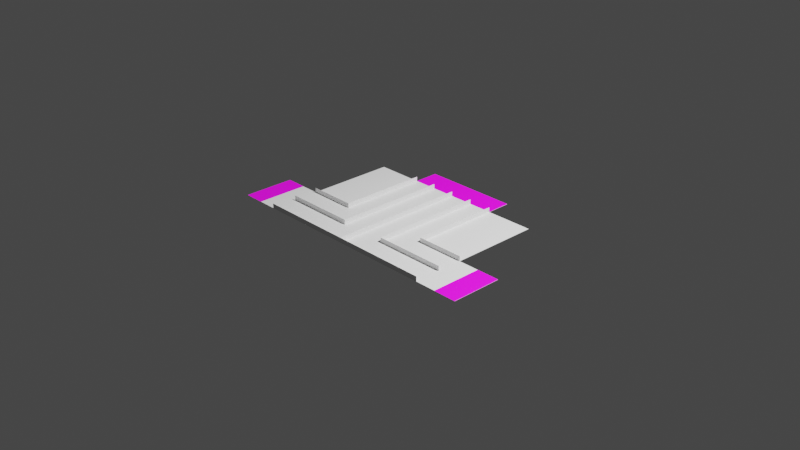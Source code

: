 # Source: scaled_arena.blend  (saved by Blender 2.93.21; exported with 4.5.12 LTS)
import bpy
from mathutils import Matrix  # noqa: F401  (used for matrix-valued properties, if any)

bpy.ops.wm.read_factory_settings(use_empty=True)
scene = bpy.context.scene
scene.name = 'Scene'

# ---- collections
col_collection = bpy.data.collections.new('Collection'); scene.collection.children.link(col_collection)

# ---- images (referenced by path relative to the original .blend; pixels are not part of the script)
import os
ASSET_DIR = os.environ.get("B2B_ASSET_DIR", "")  # directory of the original .blend (textures are referenced by path, not embedded)
HERE = os.path.dirname(os.path.abspath(__file__))  # packed textures are extracted next to this script under _unpacked/

def load_image(name, relpath, width, height, colorspace="sRGB"):
    """Load a texture the original file referenced (path relative to the .blend, or extracted next to this script)."""
    p = next((c for c in (os.path.join(HERE, relpath), os.path.join(ASSET_DIR, relpath)) if relpath and os.path.exists(c)), "")
    if p:
        img = bpy.data.images.load(p, check_existing=True)
        img.name = name
    else:  # same state as the original file: an image datablock whose file is absent (Cycles renders it pink)
        img = bpy.data.images.new(name, width, height)
        img.source = "FILE"
        img.filepath = "//" + (relpath or name)
    img.colorspace_settings.name = colorspace
    return img
img_10d7_png = load_image('10D7.png', '10D7.png', 1024, 1024, 'sRGB')
img_11d7_png = load_image('11D7.png', '11D7.png', 1024, 1024, 'sRGB')
img_12d7_png = load_image('12D7.png', '12D7.png', 1024, 1024, 'sRGB')
img_13d7_png = load_image('13D7.png', '13D7.png', 1024, 1024, 'sRGB')
img_14d7_png = load_image('14D7.png', '14D7.png', 1024, 1024, 'sRGB')
img_15d7_png = load_image('15D7.png', '15D7.png', 1024, 1024, 'sRGB')
img_16d7_png = load_image('16D7.png', '16D7.png', 1024, 1024, 'sRGB')
img_17d7_png = load_image('17D7.png', '17D7.png', 1024, 1024, 'sRGB')

# ---- materials (node trees are filled in below, after node groups)
mat_base_material_001 = bpy.data.materials.new('base_material.001')
mat_base_material_001.use_transparent_shadow = False
mat_10d7_001 = bpy.data.materials.new('10d7.001')
mat_10d7_001.use_transparent_shadow = False
mat_11d7_001 = bpy.data.materials.new('11d7.001')
mat_11d7_001.use_transparent_shadow = False
mat_12d7_001 = bpy.data.materials.new('12d7.001')
mat_12d7_001.use_transparent_shadow = False
mat_13d7_001 = bpy.data.materials.new('13d7.001')
mat_13d7_001.use_transparent_shadow = False
mat_14d7_001 = bpy.data.materials.new('14d7.001')
mat_14d7_001.use_transparent_shadow = False
mat_15d7_001 = bpy.data.materials.new('15D7.001')
mat_15d7_001.use_transparent_shadow = False
mat_16d7_001 = bpy.data.materials.new('16D7.001')
mat_16d7_001.use_transparent_shadow = False
mat_17d7_001 = bpy.data.materials.new('17D7.001')
mat_17d7_001.use_transparent_shadow = False

# ---- material node trees
mat_base_material_001.use_nodes = True; mat_base_material_001.node_tree.nodes.clear()
_N = mat_base_material_001.node_tree.nodes; _L = mat_base_material_001.node_tree.links
n0 = _N.new('ShaderNodeBsdfPrincipled'); n0.name = 'Principled BSDF'; n0.location = (0, 300)
n0.distribution = 'GGX'
n0.subsurface_method = 'BURLEY'
n0.inputs[3].default_value = 1.45
n0.inputs[27].default_value = (0.0, 0.0, 0.0, 1.0)
n0.inputs[28].default_value = 1.0
n1 = _N.new('ShaderNodeOutputMaterial'); n1.name = 'Material Output'; n1.location = (300, 300)
_L.new(n0.outputs[0], n1.inputs[0])
n1.is_active_output = True
mat_10d7_001.use_nodes = True; mat_10d7_001.node_tree.nodes.clear()
_N = mat_10d7_001.node_tree.nodes; _L = mat_10d7_001.node_tree.links
n0 = _N.new('ShaderNodeBsdfPrincipled'); n0.name = 'Principled BSDF'; n0.location = (0, 300)
n0.distribution = 'GGX'
n0.subsurface_method = 'BURLEY'
n0.inputs[3].default_value = 1.45
n0.inputs[27].default_value = (0.0, 0.0, 0.0, 1.0)
n0.inputs[28].default_value = 1.0
n1 = _N.new('ShaderNodeOutputMaterial'); n1.name = 'Material Output'; n1.location = (300, 300)
n2 = _N.new('ShaderNodeTexImage'); n2.name = 'Image Texture'; n2.location = (-300, 300)
n2.label = 'Base Color'
n2.image = img_10d7_png
_L.new(n0.outputs[0], n1.inputs[0])
_L.new(n2.outputs[0], n0.inputs[0])
n1.is_active_output = True
mat_11d7_001.use_nodes = True; mat_11d7_001.node_tree.nodes.clear()
_N = mat_11d7_001.node_tree.nodes; _L = mat_11d7_001.node_tree.links
n0 = _N.new('ShaderNodeBsdfPrincipled'); n0.name = 'Principled BSDF'; n0.location = (0, 300)
n0.distribution = 'GGX'
n0.subsurface_method = 'BURLEY'
n0.inputs[3].default_value = 1.45
n0.inputs[27].default_value = (0.0, 0.0, 0.0, 1.0)
n0.inputs[28].default_value = 1.0
n1 = _N.new('ShaderNodeOutputMaterial'); n1.name = 'Material Output'; n1.location = (300, 300)
n2 = _N.new('ShaderNodeTexImage'); n2.name = 'Image Texture'; n2.location = (-300, 300)
n2.label = 'Base Color'
n2.image = img_11d7_png
_L.new(n0.outputs[0], n1.inputs[0])
_L.new(n2.outputs[0], n0.inputs[0])
n1.is_active_output = True
mat_12d7_001.use_nodes = True; mat_12d7_001.node_tree.nodes.clear()
_N = mat_12d7_001.node_tree.nodes; _L = mat_12d7_001.node_tree.links
n0 = _N.new('ShaderNodeBsdfPrincipled'); n0.name = 'Principled BSDF'; n0.location = (0, 300)
n0.distribution = 'GGX'
n0.subsurface_method = 'BURLEY'
n0.inputs[3].default_value = 1.45
n0.inputs[27].default_value = (0.0, 0.0, 0.0, 1.0)
n0.inputs[28].default_value = 1.0
n1 = _N.new('ShaderNodeOutputMaterial'); n1.name = 'Material Output'; n1.location = (300, 300)
n2 = _N.new('ShaderNodeTexImage'); n2.name = 'Image Texture'; n2.location = (-300, 300)
n2.label = 'Base Color'
n2.image = img_12d7_png
_L.new(n0.outputs[0], n1.inputs[0])
_L.new(n2.outputs[0], n0.inputs[0])
n1.is_active_output = True
mat_13d7_001.use_nodes = True; mat_13d7_001.node_tree.nodes.clear()
_N = mat_13d7_001.node_tree.nodes; _L = mat_13d7_001.node_tree.links
n0 = _N.new('ShaderNodeBsdfPrincipled'); n0.name = 'Principled BSDF'; n0.location = (0, 300)
n0.distribution = 'GGX'
n0.subsurface_method = 'BURLEY'
n0.inputs[3].default_value = 1.45
n0.inputs[27].default_value = (0.0, 0.0, 0.0, 1.0)
n0.inputs[28].default_value = 1.0
n1 = _N.new('ShaderNodeOutputMaterial'); n1.name = 'Material Output'; n1.location = (300, 300)
n2 = _N.new('ShaderNodeTexImage'); n2.name = 'Image Texture'; n2.location = (-300, 300)
n2.label = 'Base Color'
n2.image = img_13d7_png
_L.new(n0.outputs[0], n1.inputs[0])
_L.new(n2.outputs[0], n0.inputs[0])
n1.is_active_output = True
mat_14d7_001.use_nodes = True; mat_14d7_001.node_tree.nodes.clear()
_N = mat_14d7_001.node_tree.nodes; _L = mat_14d7_001.node_tree.links
n0 = _N.new('ShaderNodeBsdfPrincipled'); n0.name = 'Principled BSDF'; n0.location = (0, 300)
n0.distribution = 'GGX'
n0.subsurface_method = 'BURLEY'
n0.inputs[3].default_value = 1.45
n0.inputs[27].default_value = (0.0, 0.0, 0.0, 1.0)
n0.inputs[28].default_value = 1.0
n1 = _N.new('ShaderNodeOutputMaterial'); n1.name = 'Material Output'; n1.location = (300, 300)
n2 = _N.new('ShaderNodeTexImage'); n2.name = 'Image Texture'; n2.location = (-300, 300)
n2.label = 'Base Color'
n2.image = img_14d7_png
_L.new(n0.outputs[0], n1.inputs[0])
_L.new(n2.outputs[0], n0.inputs[0])
n1.is_active_output = True
mat_15d7_001.use_nodes = True; mat_15d7_001.node_tree.nodes.clear()
_N = mat_15d7_001.node_tree.nodes; _L = mat_15d7_001.node_tree.links
n0 = _N.new('ShaderNodeBsdfPrincipled'); n0.name = 'Principled BSDF'; n0.location = (0, 300)
n0.distribution = 'GGX'
n0.subsurface_method = 'BURLEY'
n0.inputs[3].default_value = 1.45
n0.inputs[27].default_value = (0.0, 0.0, 0.0, 1.0)
n0.inputs[28].default_value = 1.0
n1 = _N.new('ShaderNodeOutputMaterial'); n1.name = 'Material Output'; n1.location = (300, 300)
n2 = _N.new('ShaderNodeTexImage'); n2.name = 'Image Texture'; n2.location = (-300, 300)
n2.label = 'Base Color'
n2.image = img_15d7_png
_L.new(n0.outputs[0], n1.inputs[0])
_L.new(n2.outputs[0], n0.inputs[0])
n1.is_active_output = True
mat_16d7_001.use_nodes = True; mat_16d7_001.node_tree.nodes.clear()
_N = mat_16d7_001.node_tree.nodes; _L = mat_16d7_001.node_tree.links
n0 = _N.new('ShaderNodeBsdfPrincipled'); n0.name = 'Principled BSDF'; n0.location = (0, 300)
n0.distribution = 'GGX'
n0.subsurface_method = 'BURLEY'
n0.inputs[3].default_value = 1.45
n0.inputs[27].default_value = (0.0, 0.0, 0.0, 1.0)
n0.inputs[28].default_value = 1.0
n1 = _N.new('ShaderNodeOutputMaterial'); n1.name = 'Material Output'; n1.location = (300, 300)
n2 = _N.new('ShaderNodeTexImage'); n2.name = 'Image Texture'; n2.location = (-300, 300)
n2.label = 'Base Color'
n2.image = img_16d7_png
_L.new(n0.outputs[0], n1.inputs[0])
_L.new(n2.outputs[0], n0.inputs[0])
n1.is_active_output = True
mat_17d7_001.use_nodes = True; mat_17d7_001.node_tree.nodes.clear()
_N = mat_17d7_001.node_tree.nodes; _L = mat_17d7_001.node_tree.links
n0 = _N.new('ShaderNodeBsdfPrincipled'); n0.name = 'Principled BSDF'; n0.location = (0, 300)
n0.distribution = 'GGX'
n0.subsurface_method = 'BURLEY'
n0.inputs[3].default_value = 1.45
n0.inputs[27].default_value = (0.0, 0.0, 0.0, 1.0)
n0.inputs[28].default_value = 1.0
n1 = _N.new('ShaderNodeOutputMaterial'); n1.name = 'Material Output'; n1.location = (300, 300)
n2 = _N.new('ShaderNodeTexImage'); n2.name = 'Image Texture'; n2.location = (-300, 300)
n2.label = 'Base Color'
n2.image = img_17d7_png
_L.new(n0.outputs[0], n1.inputs[0])
_L.new(n2.outputs[0], n0.inputs[0])
n1.is_active_output = True

# ---- world
world_world = bpy.data.worlds.new('World'); scene.world = world_world
world_world.use_nodes = True; world_world.node_tree.nodes.clear()
_N = world_world.node_tree.nodes; _L = world_world.node_tree.links
n0 = _N.new('ShaderNodeOutputWorld'); n0.name = 'World Output'; n0.location = (300, 300)
n1 = _N.new('ShaderNodeBackground'); n1.name = 'Background'; n1.location = (10, 300)
n1.inputs[0].default_value = (0.05088, 0.05088, 0.05088, 1.0)
_L.new(n1.outputs[0], n0.inputs[0])
n0.is_active_output = True
world_world.color = (0.05088, 0.05088, 0.05088)
world_world.use_sun_shadow = False
world_world.sun_shadow_jitter_overblur = 0.0

# ---- cameras
cam_camera = bpy.data.cameras.new('Camera')
cam_camera.clip_end = 100.0
cam_camera.ortho_scale = 7.314
cam_camera_001 = bpy.data.cameras.new('Camera.001')
cam_camera_001.clip_end = 100.0
cam_camera_002 = bpy.data.cameras.new('Camera.002')
cam_camera_002.clip_end = 100.0

# ---- lights
light_light = bpy.data.lights.new('Light', 'POINT')
light_light.transmission_factor = 0.0
light_light.energy = 1000.0
light_light.shadow_soft_size = 0.1
light_light.shadow_maximum_resolution = 0.006
light_light.use_absolute_resolution = True
light_light_001 = bpy.data.lights.new('Light.001', 'POINT')
light_light_001.transmission_factor = 0.0
light_light_001.energy = 1000.0
light_light_001.shadow_soft_size = 0.1
light_light_001.shadow_maximum_resolution = 0.006
light_light_001.use_absolute_resolution = True
light_light_002 = bpy.data.lights.new('Light.002', 'POINT')
light_light_002.transmission_factor = 0.0
light_light_002.energy = 1000.0
light_light_002.shadow_soft_size = 0.1
light_light_002.shadow_maximum_resolution = 0.006
light_light_002.use_absolute_resolution = True

# ---- meshes
me_cube_002 = bpy.data.meshes.new('Cube.002')
me_cube_002.from_pydata([(0.605, 0.3687, 0.0006048), (0.605, 0.3687, -0.0006048), (0.605, -0.3687, 0.0006048), (0.605, -0.3687, -0.0006048), (-0.617, 0.3687, 0.0006048), (-0.617, 0.3687, -0.0006048), (-0.617, -0.3687, 0.0006048), (-0.617, -0.3687, -0.0006048), (-0.005998, 0.3687, -0.0006048), (-0.005998, -0.3687, 0.0006048), (-0.005998, -0.3687, -0.0006048), (-0.005998, 0.3687, 0.0006048), (-0.3115, 0.3687, -0.0006048), (-0.3115, -0.3687, 0.0006048), (-0.3115, -0.3687, -0.0006048), (-0.3115, 0.3687, 0.0006048), (0.2995, -0.3687, -0.0006048), (0.2995, 0.3687, 0.0006048), (0.2995, 0.3687, -0.0006048), (0.2995, -0.3687, 0.0006048), (-0.617, 0.0, -0.0006048), (0.605, 0.0, 0.0006048), (-0.617, 0.0, 0.0006048), (0.605, 0.0, -0.0006048), (-0.005998, 0.0, -0.0006048), (-0.005998, 0.0, 0.0006048), (-0.3115, 0.0, -0.0006048), (-0.3115, 0.0, 0.0006048), (0.2995, 0.0, 0.0006048), (0.2995, 0.0, -0.0006048), (-0.617, -0.09962, -0.0006048), (0.605, -0.09962, 0.0006048), (-0.005998, -0.09962, -0.0006048), (-0.005998, -0.09962, 0.0006048), (-0.3115, -0.09962, -0.0006048), (-0.3115, -0.09962, 0.0006048), (0.2995, -0.09962, 0.0006048), (0.2995, -0.09962, -0.0006048), (-0.617, -0.09962, 0.0006048), (0.605, -0.09962, -0.0006048), (0.1468, 0.3687, -0.0006048), (0.1468, -0.3687, 0.0006048), (0.1468, -0.3687, -0.0006048), (0.1468, 0.3687, 0.0006048), (0.1468, 0.0, -0.0006048), (0.1468, 0.0, 0.0006048), (0.1468, -0.09962, -0.0006048), (0.1468, -0.09962, 0.0006048), (-0.1588, -0.3687, -0.0006048), (-0.1588, 0.3687, 0.0006048), (-0.1588, 0.3687, -0.0006048), (-0.1588, -0.3687, 0.0006048), (-0.1588, 0.0, 0.0006048), (-0.1588, 0.0, -0.0006048), (-0.1588, -0.09962, 0.0006048), (-0.1588, -0.09962, -0.0006048), (-0.617, -0.2319, -0.0006048), (0.605, -0.2319, 0.0006048), (-0.005998, -0.2319, -0.0006048), (-0.005998, -0.2319, 0.0006048), (-0.3115, -0.2319, -0.0006048), (-0.3115, -0.2319, 0.0006048), (0.2995, -0.2319, 0.0006048), (0.2995, -0.2319, -0.0006048), (-0.617, -0.2319, 0.0006048), (0.605, -0.2319, -0.0006048), (0.1468, -0.2319, -0.0006048), (0.1468, -0.2319, 0.0006048), (-0.1588, -0.2319, 0.0006048), (-0.1588, -0.2319, -0.0006048), (-0.005998, 0.3687, 0.0006048), (-0.3115, 0.3687, 0.0006048), (0.2995, 0.3687, 0.0006048), (0.605, 0.0, 0.0006048), (-0.617, 0.0, 0.0006048), (-0.005998, 0.0, 0.0006048), (-0.3115, 0.0, 0.0006048), (0.2995, 0.0, 0.0006048), (0.605, -0.09962, 0.0006048), (-0.005998, -0.09962, 0.0006048), (-0.3115, -0.09962, 0.0006048), (0.2995, -0.09962, 0.0006048), (-0.617, -0.09962, 0.0006048), (0.1468, 0.3687, 0.0006048), (0.1468, 0.0, 0.0006048), (0.1468, -0.09962, 0.0006048), (-0.1588, 0.3687, 0.0006048), (-0.1588, 0.0, 0.0006048), (-0.1588, -0.09962, 0.0006048), (0.605, -0.2319, 0.0006048), (-0.005998, -0.2319, 0.0006048), (-0.3115, -0.2319, 0.0006048), (0.2995, -0.2319, 0.0006048), (-0.617, -0.2319, 0.0006048), (0.1468, -0.2319, 0.0006048), (-0.1588, -0.2319, 0.0006048), (-0.3115, 0.0, -0.0006048), (-0.3115, -0.09962, -0.0006048), (-0.005998, 0.3687, 0.0006048), (-0.3115, 0.3687, 0.0006048), (0.2995, 0.3687, 0.0006048), (0.605, 0.0, 0.0006048), (-0.617, 0.0, 0.0006048), (-0.005998, 0.0, 0.0006048), (-0.3115, 0.0, 0.0006048), (0.2995, 0.0, 0.0006048), (0.605, -0.09962, 0.0006048), (-0.005998, -0.09962, 0.0006048), (-0.3115, -0.09962, 0.0006048), (0.2995, -0.09962, 0.0006048), (-0.617, -0.09962, 0.0006048), (0.1468, 0.3687, 0.0006048), (0.1468, 0.0, 0.0006048), (0.1468, -0.09962, 0.0006048), (-0.1588, 0.3687, 0.0006048), (-0.1588, 0.0, 0.0006048), (-0.1588, -0.09962, 0.0006048), (0.605, -0.2319, 0.0006048), (-0.005998, -0.2319, 0.0006048), (-0.3115, -0.2319, 0.0006048), (0.2995, -0.2319, 0.0006048), (-0.617, -0.2319, 0.0006048), (0.1468, -0.2319, 0.0006048), (-0.1588, -0.2319, 0.0006048), (-0.005998, 0.3687, 0.0006048), (-0.3115, 0.3687, 0.0006048), (0.2995, 0.3687, 0.0006048), (0.605, 0.0, 0.0006048), (-0.617, 0.0, 0.0006048), (-0.005998, 0.0, 0.0006048), (-0.3115, 0.0, 0.0006048), (0.2995, 0.0, 0.0006048), (0.605, -0.09962, 0.0006048), (-0.005998, -0.09962, 0.0006048), (-0.3115, -0.09962, 0.0006048), (0.2995, -0.09962, 0.0006048), (-0.617, -0.09962, 0.0006048), (0.1468, 0.3687, 0.0006048), (0.1468, 0.0, 0.0006048), (0.1468, -0.09962, 0.0006048), (-0.1588, 0.3687, 0.0006048), (-0.1588, 0.0, 0.0006048), (-0.1588, -0.09962, 0.0006048), (0.605, -0.2319, 0.0006048), (-0.005998, -0.2319, 0.0006048), (-0.3115, -0.2319, 0.0006048), (0.2995, -0.2319, 0.0006048), (-0.617, -0.2319, 0.0006048), (0.1468, -0.2319, 0.0006048), (-0.1588, -0.2319, 0.0006048), (-0.005998, -0.3687, 0.0006048), (0.1468, -0.09962, 0.0006048), (-0.005998, -0.2319, 0.0006048), (0.1468, -0.2319, 0.0006048), (-0.3115, 0.0, 0.0006048), (-0.3115, -0.09962, 0.0006048), (-0.005998, 0.3687, 0.0006048), (-0.005998, 0.0, 0.0006048), (0.605, -0.09962, 0.0006048), (-0.005998, -0.09962, 0.0006048), (0.2995, -0.09962, 0.0006048), (0.1468, 0.3687, 0.0006048), (0.1468, 0.0, 0.0006048), (0.1468, -0.09962, 0.0006048), (-0.1588, 0.3687, 0.0006048), (-0.1588, 0.0, 0.0006048), (-0.1588, -0.09962, 0.0006048), (0.605, -0.2319, 0.0006048), (-0.005998, -0.2319, 0.0006048), (-0.3115, -0.2319, 0.0006048), (0.2995, -0.2319, 0.0006048), (-0.617, -0.2319, 0.0006048), (0.1468, -0.2319, 0.0006048), (-0.1588, -0.2319, 0.0006048), (0.2995, 0.0, 0.0006048), (0.2995, -0.09962, 0.0006048), (0.2995, 0.3687, 0.0006048), (0.2995, 0.0, 0.0006048), (-0.005998, -0.3687, 0.0006048), (0.1468, -0.09962, 0.0006048), (-0.005998, -0.2319, 0.0006048), (0.1468, -0.2319, 0.0006048), (-0.3115, 0.0, 0.0006048), (-0.3115, -0.09962, 0.0006048), (-0.005998, 0.3687, 0.0006048), (-0.005998, 0.0, 0.0006048), (0.605, -0.09962, 0.0006048), (-0.005998, -0.09962, 0.0006048), (0.2995, -0.09962, 0.0006048), (0.1468, 0.3687, 0.0006048), (0.1468, 0.0, 0.0006048), (0.1468, -0.09962, 0.0006048), (-0.1588, 0.3687, 0.0006048), (-0.1588, 0.0, 0.0006048), (-0.1588, -0.09962, 0.0006048), (0.605, -0.2319, 0.0006048), (-0.005998, -0.2319, 0.0006048), (-0.3115, -0.2319, 0.0006048), (0.2995, -0.2319, 0.0006048), (-0.617, -0.2319, 0.0006048), (0.1468, -0.2319, 0.0006048), (-0.1588, -0.2319, 0.0006048), (0.2995, 0.0, 0.0006048), (0.2995, -0.09962, 0.0006048), (0.2995, 0.3687, 0.0006048), (0.2995, 0.0, 0.0006048), (-0.005998, -0.3687, 0.0006048), (0.1468, -0.09962, 0.0006048), (-0.005998, -0.2319, 0.0006048), (0.1468, -0.2319, 0.0006048), (-0.3115, 0.0, 0.0006048), (-0.3115, -0.09962, 0.0006048), (-0.005998, 0.3687, 0.0006048), (-0.005998, 0.0, 0.0006048), (0.605, -0.09962, 0.0006048), (-0.005998, -0.09962, 0.0006048), (0.2995, -0.09962, 0.0006048), (0.1468, 0.3687, 0.0006048), (0.1468, 0.0, 0.0006048), (0.1468, -0.09962, 0.0006048), (-0.1588, 0.3687, 0.0006048), (-0.1588, 0.0, 0.0006048), (-0.1588, -0.09962, 0.0006048), (0.605, -0.2319, 0.0006048), (-0.005998, -0.2319, 0.0006048), (-0.3115, -0.2319, 0.0006048), (0.2995, -0.2319, 0.0006048), (-0.617, -0.2319, 0.0006048), (0.1468, -0.2319, 0.0006048), (-0.1588, -0.2319, 0.0006048), (0.605, -0.3687, 0.0271), (-0.617, -0.3687, 0.0271), (-0.005998, -0.3687, 0.0271), (-0.3115, -0.3687, 0.0271), (0.2995, -0.3687, 0.0271), (0.1468, -0.3687, 0.0271), (-0.1588, -0.3687, 0.0271), (-0.3115, 0.3687, 0.0271), (-0.3115, 0.0, 0.0271), (-0.3115, -0.09962, 0.0271), (-0.617, -0.09962, 0.0271), (0.2995, 0.0, 0.0271), (0.2995, -0.09962, 0.0271), (0.2995, 0.3687, 0.0271), (0.2995, 0.0, 0.0271), (-0.005998, -0.3687, 0.0271), (0.1468, -0.09962, 0.0271), (-0.005998, -0.2319, 0.0271), (0.1468, -0.2319, 0.0271), (-0.3115, 0.0, 0.0271), (-0.3115, -0.09962, 0.0271), (-0.005998, 0.3687, 0.0271), (-0.005998, 0.0, 0.0271), (0.605, -0.09962, 0.0271), (-0.005998, -0.09962, 0.0271), (0.2995, -0.09962, 0.0271), (0.1468, 0.3687, 0.0271), (0.1468, 0.0, 0.0271), (0.1468, -0.09962, 0.0271), (-0.1588, 0.3687, 0.0271), (-0.1588, 0.0, 0.0271), (-0.1588, -0.09962, 0.0271), (0.605, -0.2319, 0.0271), (-0.005998, -0.2319, 0.0271), (-0.3115, -0.2319, 0.0271), (0.2995, -0.2319, 0.0271), (-0.617, -0.2319, 0.0271), (0.1468, -0.2319, 0.0271), (-0.1588, -0.2319, 0.0271), (-0.7373, -0.2319, -0.0006048), (-0.7373, -0.3687, -0.0006048), (-0.7373, -0.3687, 0.0006048), (0.7373, -0.3687, 0.0006048), (0.7373, -0.3687, -0.0006048), (0.7373, -0.2319, 0.0006048), (-0.7373, -0.2319, 0.0006048), (-0.7373, -0.09962, 0.0006048), (0.7373, -0.2319, -0.0006048), (0.7373, -0.09962, -0.0006048), (-0.7373, -0.09962, -0.0006048), (0.7373, -0.09962, 0.0006048), (-0.7373, -0.2319, -0.0006048), (-0.7373, -0.3687, -0.0006048), (-0.7373, -0.3687, 0.0006048), (0.7373, -0.3687, 0.0006048), (0.7373, -0.3687, -0.0006048), (0.7373, -0.2319, 0.0006048), (-0.7373, -0.2319, 0.0006048), (-0.7373, -0.09962, 0.0006048), (0.7373, -0.2319, -0.0006048), (0.7373, -0.09962, -0.0006048), (-0.7373, -0.09962, -0.0006048), (0.7373, -0.09962, 0.0006048), (-0.1588, 0.5003, -0.0006048), (-0.1588, 0.5003, 0.0006048), (-0.005998, 0.5003, 0.0006048), (-0.005998, 0.5003, -0.0006048), (0.1468, 0.5003, -0.0006048), (0.1468, 0.5003, 0.0006048), (0.2995, 0.5003, 0.0006048), (0.2995, 0.5003, -0.0006048), (-0.005998, 0.5003, -0.0006048), (-0.005998, 0.5003, 0.0006048), (0.1468, 0.5003, 0.0006048), (0.1468, 0.5003, -0.0006048), (-0.3115, 0.5003, -0.0006048), (-0.3115, 0.5003, 0.0006048), (-0.1588, 0.5003, 0.0006048), (-0.1588, 0.5003, -0.0006048), (0.8839, -0.2319, -0.0006048), (0.8839, -0.2319, 0.0006048), (0.8839, -0.3687, 0.0006048), (0.8839, -0.3687, -0.0006048), (-0.8703, -0.2319, -0.0006048), (-0.8703, -0.2319, 0.0006048), (-0.8703, -0.09962, 0.0006048), (-0.8703, -0.09962, -0.0006048), (-0.8703, -0.3687, -0.0006048), (-0.8703, -0.3687, 0.0006048), (-0.8703, -0.2319, 0.0006048), (-0.8703, -0.2319, -0.0006048), (0.8839, -0.09962, -0.0006048), (0.8839, -0.09962, 0.0006048), (0.8839, -0.2319, 0.0006048), (0.8839, -0.2319, -0.0006048), (-0.3115, 0.3687, 0.0006048), (-0.3115, 0.0, 0.0006048), (-0.617, -0.09962, 0.0006048), (-0.3115, -0.09962, 0.0006048), (-0.3115, 0.0, 0.0006048), (-0.3115, -0.09962, 0.0006048), (-0.3115, 0.3687, 0.0271), (-0.3115, 0.0, 0.0271), (-0.617, -0.09962, 0.0271), (-0.3115, -0.09962, 0.0271), (-0.3115, 0.0, 0.0271), (-0.3115, -0.09962, 0.0271), (-0.3115, 0.3687, 0.0006048), (-0.3115, 0.0, 0.0006048), (-0.617, -0.09962, 0.0006048), (-0.3115, -0.09962, 0.0006048), (-0.3115, 0.0, 0.0006048), (-0.3115, -0.09962, 0.0006048), (-0.3115, 0.3687, 0.0271), (-0.3115, 0.0, 0.0271), (-0.617, -0.09962, 0.0271), (-0.3115, -0.09962, 0.0271), (-0.3115, 0.0, 0.0271), (-0.3115, -0.09962, 0.0271), (-0.3115, 0.3687, 0.0006048), (-0.3115, 0.0, 0.0006048), (-0.617, -0.09962, 0.0006048), (-0.3115, -0.09962, 0.0006048), (-0.3115, 0.0, 0.0006048), (-0.3115, -0.09962, 0.0006048), (-0.3115, 0.3687, 0.0271), (-0.3115, 0.0, 0.0271), (-0.617, -0.09962, 0.0271), (-0.3115, -0.09962, 0.0271), (-0.3115, 0.0, 0.0271), (-0.3115, -0.09962, 0.0271), (-0.617, 0.0, 0.0006048), (-0.617, 0.3687, 0.0006048), (-0.3115, 0.3687, 0.0006048), (-0.3115, 0.0, 0.0006048), (-0.3115, 0.3687, 0.0006048), (-0.1588, 0.3687, 0.0006048), (-0.1588, 0.5003, 0.0006048), (-0.3115, 0.5003, 0.0006048), (0.1468, -0.09962, 0.0006048), (0.2995, -0.09962, 0.0006048), (0.2995, -0.2319, 0.0006048), (0.1468, -0.2319, 0.0006048), (0.1468, -0.09962, 0.0006048), (0.2995, -0.09962, 0.0006048), (0.2995, -0.2319, 0.0006048), (0.1468, -0.2319, 0.0006048)], [], [(64, 13, 61), (13, 7, 14), (22, 5, 20), (65, 16, 63), (56, 279, 30), (17, 1, 18), (58, 48, 69), (41, 10, 42), (59, 41, 67), (60, 7, 56), (4, 12, 5), (51, 14, 48), (61, 51, 68), (62, 2, 57), (2, 16, 3), (63, 42, 66), (18, 44, 40), (17, 21, 0), (15, 52, 49), (12, 20, 5), (11, 45, 43), (8, 53, 50), (0, 23, 1), (1, 29, 18), (38, 20, 30), (27, 361, 22), (39, 280, 278), (29, 46, 44), (28, 31, 21), (27, 54, 52), (26, 30, 20), (25, 47, 45), (24, 55, 53), (21, 39, 23), (23, 37, 29), (22, 35, 27), (45, 36, 28), (44, 32, 24), (43, 28, 17), (40, 24, 8), (66, 10, 58), (67, 19, 62), (19, 42, 16), (53, 34, 26), (52, 33, 25), (50, 26, 12), (49, 25, 11), (68, 9, 59), (9, 48, 10), (69, 14, 60), (55, 60, 34), (54, 59, 33), (62, 372, 67), (46, 58, 32), (30, 276, 38), (37, 66, 46), (36, 57, 31), (35, 68, 54), (34, 56, 30), (33, 67, 47), (32, 69, 55), (3, 277, 273), (39, 63, 37), (38, 61, 35), (35, 82, 38), (31, 81, 36), (68, 88, 54), (64, 91, 61), (35, 76, 27), (62, 89, 57), (21, 77, 28), (45, 85, 47), (61, 95, 68), (27, 74, 22), (25, 70, 11), (36, 85, 47), (43, 84, 45), (52, 88, 54), (59, 94, 67), (67, 92, 62), (27, 71, 15), (49, 87, 52), (28, 72, 17), (33, 75, 25), (33, 90, 59), (79, 103, 75), (93, 119, 91), (34, 96, 26), (86, 115, 87), (79, 118, 90), (78, 109, 81), (75, 98, 70), (95, 116, 88), (81, 113, 85), (76, 99, 71), (94, 120, 92), (80, 110, 82), (77, 100, 72), (92, 117, 89), (84, 113, 85), (73, 105, 77), (91, 123, 95), (83, 112, 84), (76, 102, 74), (90, 122, 94), (87, 116, 88), (120, 143, 117), (112, 139, 113), (105, 126, 100), (119, 149, 123), (111, 138, 112), (101, 131, 105), (118, 148, 122), (115, 142, 116), (104, 128, 102), (121, 145, 119), (114, 141, 115), (107, 129, 103), (107, 144, 118), (106, 135, 109), (123, 142, 116), (109, 139, 113), (103, 124, 98), (122, 146, 120), (108, 136, 110), (104, 125, 99), (133, 157, 129), (67, 151, 47), (133, 168, 144), (132, 160, 135), (80, 154, 76), (149, 166, 142), (129, 156, 124), (148, 170, 146), (146, 167, 143), (138, 163, 139), (9, 152, 59), (145, 173, 149), (137, 162, 138), (141, 166, 142), (147, 169, 145), (140, 165, 141), (173, 194, 166), (159, 185, 157), (172, 198, 170), (158, 188, 160), (170, 195, 167), (36, 174, 28), (162, 191, 163), (169, 201, 173), (161, 190, 162), (150, 180, 152), (171, 197, 169), (131, 176, 126), (165, 194, 166), (153, 179, 151), (164, 193, 165), (155, 182, 154), (159, 196, 168), (157, 184, 156), (190, 219, 191), (177, 204, 176), (197, 229, 201), (189, 218, 190), (178, 208, 180), (199, 225, 197), (193, 222, 194), (181, 207, 179), (192, 221, 193), (183, 210, 182), (187, 224, 196), (185, 212, 184), (201, 222, 194), (187, 213, 185), (200, 226, 198), (186, 216, 188), (175, 202, 174), (198, 223, 195), (229, 261, 222), (215, 252, 213), (228, 265, 226), (214, 255, 216), (2, 234, 19), (203, 241, 202), (226, 262, 223), (218, 258, 219), (205, 243, 204), (225, 268, 229), (217, 257, 218), (19, 235, 41), (211, 329, 210), (206, 247, 208), (227, 264, 225), (249, 336, 250), (221, 261, 222), (209, 246, 207), (220, 260, 221), (136, 333, 240), (9, 235, 41), (215, 263, 224), (13, 231, 6), (13, 236, 51), (9, 236, 51), (213, 251, 212), (275, 283, 271), (272, 286, 274), (279, 288, 276), (274, 292, 280), (64, 276, 275), (7, 271, 270), (7, 269, 56), (57, 280, 31), (2, 274, 57), (6, 275, 271), (65, 278, 277), (3, 272, 2), (270, 281, 269), (280, 290, 278), (276, 287, 275), (277, 285, 273), (271, 282, 270), (269, 291, 279), (278, 289, 277), (273, 284, 272), (294, 296, 293), (294, 50, 49), (296, 11, 8), (293, 8, 50), (298, 300, 297), (298, 40, 43), (300, 17, 18), (297, 18, 40), (302, 304, 301), (302, 8, 11), (304, 43, 40), (301, 40, 8), (306, 308, 305), (306, 12, 15), (307, 366, 49), (308, 49, 50), (305, 50, 12), (310, 312, 309), (310, 289, 286), (312, 284, 285), (309, 285, 289), (314, 316, 313), (314, 281, 287), (316, 288, 291), (313, 291, 281), (318, 320, 317), (318, 282, 283), (320, 287, 281), (317, 281, 282), (322, 324, 321), (322, 290, 292), (324, 286, 289), (321, 289, 290), (335, 348, 336), (325, 343, 331), (328, 339, 327), (210, 335, 249), (237, 332, 238), (239, 328, 134), (130, 325, 125), (125, 331, 237), (134, 327, 136), (250, 330, 211), (240, 334, 239), (238, 326, 130), (337, 355, 343), (340, 351, 339), (348, 354, 342), (330, 341, 329), (332, 338, 326), (327, 345, 333), (331, 344, 332), (329, 347, 335), (326, 337, 325), (334, 340, 328), (333, 346, 334), (336, 342, 330), (352, 357, 351), (350, 355, 349), (354, 359, 353), (347, 360, 348), (342, 353, 341), (344, 350, 338), (339, 357, 345), (343, 356, 344), (341, 359, 347), (338, 349, 337), (346, 352, 340), (345, 358, 346), (362, 364, 363), (22, 362, 4), (4, 363, 15), (15, 364, 27), (15, 368, 306), (306, 367, 307), (49, 365, 15), (372, 373, 369), (36, 371, 62), (67, 369, 47), (47, 370, 36), (373, 375, 374), (369, 374, 370), (371, 376, 372), (370, 375, 371), (64, 6, 13), (13, 6, 7), (22, 4, 5), (65, 3, 16), (56, 269, 279), (17, 0, 1), (58, 10, 48), (41, 9, 10), (59, 9, 41), (60, 14, 7), (4, 15, 12), (51, 13, 14), (61, 13, 51), (62, 19, 2), (2, 19, 16), (63, 16, 42), (18, 29, 44), (17, 28, 21), (15, 27, 52), (12, 26, 20), (11, 25, 45), (8, 24, 53), (0, 21, 23), (1, 23, 29), (38, 22, 20), (27, 364, 361), (39, 31, 280), (29, 37, 46), (28, 36, 31), (27, 35, 54), (26, 34, 30), (25, 33, 47), (24, 32, 55), (21, 31, 39), (23, 39, 37), (22, 38, 35), (45, 47, 36), (44, 46, 32), (43, 45, 28), (40, 44, 24), (66, 42, 10), (67, 41, 19), (19, 41, 42), (53, 55, 34), (52, 54, 33), (50, 53, 26), (49, 52, 25), (68, 51, 9), (9, 51, 48), (69, 48, 14), (55, 69, 60), (54, 68, 59), (62, 371, 372), (46, 66, 58), (30, 279, 276), (37, 63, 66), (36, 62, 57), (35, 61, 68), (34, 60, 56), (33, 59, 67), (32, 58, 69), (3, 65, 277), (39, 65, 63), (38, 64, 61), (35, 80, 82), (31, 78, 81), (68, 95, 88), (64, 93, 91), (35, 80, 76), (62, 92, 89), (21, 73, 77), (45, 84, 85), (61, 91, 95), (27, 76, 74), (25, 75, 70), (36, 81, 85), (43, 83, 84), (52, 87, 88), (59, 90, 94), (67, 94, 92), (27, 76, 71), (49, 86, 87), (28, 77, 72), (33, 79, 75), (33, 79, 90), (79, 107, 103), (93, 121, 119), (34, 97, 96), (86, 114, 115), (79, 107, 118), (78, 106, 109), (75, 103, 98), (95, 123, 116), (81, 109, 113), (76, 104, 99), (94, 122, 120), (80, 108, 110), (77, 105, 100), (92, 120, 117), (84, 112, 113), (73, 101, 105), (91, 119, 123), (83, 111, 112), (76, 104, 102), (90, 118, 122), (87, 115, 116), (120, 146, 143), (112, 138, 139), (105, 131, 126), (119, 145, 149), (111, 137, 138), (101, 127, 131), (118, 144, 148), (115, 141, 142), (104, 130, 128), (121, 147, 145), (114, 140, 141), (107, 133, 129), (107, 133, 144), (106, 132, 135), (123, 149, 142), (109, 135, 139), (103, 129, 124), (122, 148, 146), (108, 134, 136), (104, 130, 125), (133, 159, 157), (67, 153, 151), (133, 159, 168), (132, 158, 160), (80, 155, 154), (149, 173, 166), (129, 157, 156), (148, 172, 170), (146, 170, 167), (138, 162, 163), (9, 150, 152), (145, 169, 173), (137, 161, 162), (141, 165, 166), (147, 171, 169), (140, 164, 165), (173, 201, 194), (159, 187, 185), (172, 200, 198), (158, 186, 188), (170, 198, 195), (36, 175, 174), (162, 190, 191), (169, 197, 201), (161, 189, 190), (150, 178, 180), (171, 199, 197), (131, 177, 176), (165, 193, 194), (153, 181, 179), (164, 192, 193), (155, 183, 182), (159, 187, 196), (157, 185, 184), (190, 218, 219), (177, 205, 204), (197, 225, 229), (189, 217, 218), (178, 206, 208), (199, 227, 225), (193, 221, 222), (181, 209, 207), (192, 220, 221), (183, 211, 210), (187, 215, 224), (185, 213, 212), (201, 229, 222), (187, 215, 213), (200, 228, 226), (186, 214, 216), (175, 203, 202), (198, 226, 223), (229, 268, 261), (215, 254, 252), (228, 267, 265), (214, 253, 255), (2, 230, 234), (203, 242, 241), (226, 265, 262), (218, 257, 258), (205, 244, 243), (225, 264, 268), (217, 256, 257), (19, 234, 235), (211, 330, 329), (206, 245, 247), (227, 266, 264), (249, 335, 336), (221, 260, 261), (209, 248, 246), (220, 259, 260), (136, 327, 333), (9, 232, 235), (215, 254, 263), (13, 233, 231), (13, 233, 236), (9, 232, 236), (213, 252, 251), (275, 287, 283), (272, 284, 286), (279, 291, 288), (274, 286, 292), (64, 38, 276), (7, 6, 271), (7, 270, 269), (57, 274, 280), (2, 272, 274), (6, 64, 275), (65, 39, 278), (3, 273, 272), (270, 282, 281), (280, 292, 290), (276, 288, 287), (277, 289, 285), (271, 283, 282), (269, 281, 291), (278, 290, 289), (273, 285, 284), (294, 295, 296), (294, 293, 50), (296, 295, 11), (293, 296, 8), (298, 299, 300), (298, 297, 40), (300, 299, 17), (297, 300, 18), (302, 303, 304), (302, 301, 8), (304, 303, 43), (301, 304, 40), (306, 307, 308), (306, 305, 12), (307, 367, 366), (308, 307, 49), (305, 308, 50), (310, 311, 312), (310, 309, 289), (312, 311, 284), (309, 312, 285), (314, 315, 316), (314, 313, 281), (316, 315, 288), (313, 316, 291), (318, 319, 320), (318, 317, 282), (320, 319, 287), (317, 320, 281), (322, 323, 324), (322, 321, 290), (324, 323, 286), (321, 324, 289), (335, 347, 348), (325, 337, 343), (328, 340, 339), (210, 329, 335), (237, 331, 332), (239, 334, 328), (130, 326, 325), (125, 325, 331), (134, 328, 327), (250, 336, 330), (240, 333, 334), (238, 332, 326), (337, 349, 355), (340, 352, 351), (348, 360, 354), (330, 342, 341), (332, 344, 338), (327, 339, 345), (331, 343, 344), (329, 341, 347), (326, 338, 337), (334, 346, 340), (333, 345, 346), (336, 348, 342), (352, 358, 357), (350, 356, 355), (354, 360, 359), (347, 359, 360), (342, 354, 353), (344, 356, 350), (339, 351, 357), (343, 355, 356), (341, 353, 359), (338, 350, 349), (346, 358, 352), (345, 357, 358), (362, 361, 364), (22, 361, 362), (4, 362, 363), (15, 363, 364), (15, 365, 368), (306, 368, 367), (49, 366, 365), (372, 376, 373), (36, 370, 371), (67, 372, 369), (47, 369, 370), (373, 376, 375), (369, 373, 374), (371, 375, 376), (370, 374, 375), (311, 286, 284), (311, 310, 286), (323, 292, 286), (323, 322, 292), (319, 283, 287), (319, 318, 283), (315, 287, 288), (315, 314, 287), (299, 43, 17), (299, 298, 43), (303, 11, 43), (303, 302, 11), (295, 49, 11), (295, 294, 49), (367, 365, 366), (367, 368, 365)])
me_cube_002.polygons.foreach_set('material_index', [0, 0, 0, 0, 0, 0, 0, 0, 0, 0, 0, 0, 0, 0, 0, 0, 0, 0, 0, 0, 0, 0, 0, 0, 0, 0, 0, 0, 0, 0, 0, 0, 0, 0, 0, 0, 0, 0, 0, 0, 0, 0, 0, 0, 0, 0, 0, 0, 0, 0, 0, 0, 0, 0, 0, 0, 0, 0, 0, 0, 0, 0, 0, 0, 0, 0, 0, 0, 0, 0, 0, 0, 0, 0, 0, 0, 0, 0, 0, 0, 0, 0, 0, 0, 0, 0, 0, 0, 0, 0, 0, 0, 0, 0, 0, 0, 0, 0, 0, 0, 0, 0, 0, 0, 0, 0, 0, 0, 0, 0, 0, 0, 0, 0, 0, 0, 0, 0, 0, 0, 0, 0, 0, 0, 0, 0, 0, 0, 0, 0, 0, 0, 0, 0, 0, 0, 0, 0, 0, 0, 0, 0, 0, 0, 0, 0, 0, 0, 0, 0, 0, 0, 0, 0, 0, 0, 0, 0, 0, 0, 0, 0, 0, 0, 0, 0, 0, 0, 0, 0, 0, 0, 0, 0, 0, 0, 0, 0, 0, 0, 0, 0, 0, 0, 0, 0, 0, 0, 0, 0, 0, 0, 0, 0, 0, 0, 0, 0, 0, 0, 0, 0, 0, 0, 0, 0, 0, 0, 0, 0, 0, 0, 0, 0, 0, 0, 0, 0, 0, 0, 0, 0, 0, 0, 0, 0, 0, 0, 0, 0, 0, 0, 0, 0, 0, 0, 0, 0, 0, 0, 0, 0, 0, 0, 0, 0, 0, 0, 0, 0, 0, 0, 0, 0, 0, 0, 0, 0, 0, 0, 0, 0, 0, 0, 0, 0, 0, 0, 0, 0, 0, 0, 0, 0, 0, 0, 0, 0, 0, 0, 0, 0, 0, 0, 0, 0, 0, 0, 0, 0, 0, 0, 0, 0, 0, 0, 0, 0, 0, 0, 0, 0, 0, 0, 0, 0, 0, 0, 0, 0, 0, 0, 0, 0, 0, 0, 0, 0, 0, 0, 0, 0, 0, 0, 0, 0, 0, 0, 0, 0, 0, 0, 0, 0, 0, 0, 0, 0, 0, 0, 0, 0, 0, 0, 0, 0, 0, 0, 0, 0, 0, 0, 0, 0, 0, 0, 0, 0, 0, 0, 0, 0, 0, 0, 0, 0, 0, 0, 0, 0, 0, 0, 0, 0, 0, 0, 0, 0, 0, 0, 0, 0, 0, 0, 0, 0, 0, 0, 0, 0, 0, 0, 0, 0, 0, 0, 0, 0, 0, 0, 0, 0, 0, 0, 0, 0, 0, 0, 0, 0, 0, 0, 0, 0, 0, 0, 0, 0, 0, 0, 0, 0, 0, 0, 0, 0, 0, 0, 0, 0, 0, 0, 0, 0, 0, 0, 0, 0, 0, 0, 0, 0, 0, 0, 0, 0, 0, 0, 0, 0, 0, 0, 0, 0, 0, 0, 0, 0, 0, 0, 0, 0, 0, 0, 0, 0, 0, 0, 0, 0, 0, 0, 0, 0, 0, 0, 0, 0, 0, 0, 0, 0, 0, 0, 0, 0, 0, 0, 0, 0, 0, 0, 0, 0, 0, 0, 0, 0, 0, 0, 0, 0, 0, 0, 0, 0, 0, 0, 0, 0, 0, 0, 0, 0, 0, 0, 0, 0, 0, 0, 0, 0, 0, 0, 0, 0, 0, 0, 0, 0, 0, 0, 0, 0, 0, 0, 0, 0, 0, 0, 0, 0, 0, 0, 0, 0, 0, 0, 0, 0, 0, 0, 0, 0, 0, 0, 0, 0, 0, 0, 0, 0, 0, 0, 0, 0, 0, 0, 0, 0, 0, 0, 0, 0, 0, 0, 0, 0, 0, 0, 0, 0, 0, 0, 0, 0, 0, 0, 0, 0, 0, 0, 0, 0, 0, 0, 0, 0, 0, 0, 0, 0, 0, 0, 0, 0, 0, 0, 0, 0, 0, 0, 0, 0, 0, 0, 1, 1, 2, 2, 3, 3, 4, 4, 5, 5, 6, 6, 7, 7, 8, 8])
_uv = me_cube_002.uv_layers.new(name='Cube-mesh-map-0')
_uv.uv.foreach_set('vector', [0.875, 0.7181, 0.8125, 0.75, 0.8125, 0.7181, 0.625, 0.9375, 0.375, 1.0, 0.375, 0.9375, 0.625, 0.125, 0.375, 0.25, 0.375, 0.125, 0.375, 0.7181, 0.3125, 0.75, 0.3125, 0.7181, 0.125, 0.7181, 0.125, 0.6875, 0.125, 0.6875, 0.625, 0.4375, 0.375, 0.5, 0.375, 0.4375, 0.25, 0.7181, 0.2188, 0.75, 0.2188, 0.7181, 0.625, 0.8438, 0.375, 0.875, 0.375, 0.8438, 0.75, 0.7181, 0.7188, 0.75, 0.7188, 0.7181, 0.1875, 0.7181, 0.125, 0.75, 0.125, 0.7181, 0.625, 0.25, 0.375, 0.3125, 0.375, 0.25, 0.625, 0.9062, 0.375, 0.9375, 0.375, 0.9062, 0.8125, 0.7181, 0.7812, 0.75, 0.7812, 0.7181, 0.6875, 0.7181, 0.625, 0.75, 0.625, 0.7181, 0.625, 0.75, 0.375, 0.8125, 0.375, 0.75, 0.3125, 0.7181, 0.2812, 0.75, 0.2812, 0.7181, 0.3125, 0.5, 0.2812, 0.625, 0.2812, 0.5, 0.6875, 0.5, 0.625, 0.625, 0.625, 0.5, 0.8125, 0.5, 0.7812, 0.625, 0.7812, 0.5, 0.1875, 0.5, 0.125, 0.625, 0.125, 0.5, 0.75, 0.5, 0.7188, 0.625, 0.7188, 0.5, 0.25, 0.5, 0.2188, 0.625, 0.2188, 0.5, 0.625, 0.5, 0.375, 0.625, 0.375, 0.5, 0.375, 0.5, 0.3125, 0.625, 0.3125, 0.5, 0.625, 0.0625, 0.375, 0.125, 0.375, 0.0625, 0.8125, 0.625, 0.875, 0.625, 0.875, 0.625, 0.375, 0.6875, 0.625, 0.6875, 0.375, 0.6875, 0.3125, 0.625, 0.2812, 0.6875, 0.2812, 0.625, 0.6875, 0.625, 0.625, 0.6875, 0.625, 0.625, 0.8125, 0.625, 0.7812, 0.6875, 0.7812, 0.625, 0.1875, 0.625, 0.125, 0.6875, 0.125, 0.625, 0.75, 0.625, 0.7188, 0.6875, 0.7188, 0.625, 0.25, 0.625, 0.2188, 0.6875, 0.2188, 0.625, 0.625, 0.625, 0.375, 0.6875, 0.375, 0.625, 0.375, 0.625, 0.3125, 0.6875, 0.3125, 0.625, 0.875, 0.625, 0.8125, 0.6875, 0.8125, 0.625, 0.7188, 0.625, 0.6875, 0.6875, 0.6875, 0.625, 0.2812, 0.625, 0.25, 0.6875, 0.25, 0.625, 0.7188, 0.5, 0.6875, 0.625, 0.6875, 0.5, 0.2812, 0.5, 0.25, 0.625, 0.25, 0.5, 0.2812, 0.7181, 0.25, 0.75, 0.25, 0.7181, 0.7188, 0.7181, 0.6875, 0.75, 0.6875, 0.7181, 0.625, 0.8125, 0.375, 0.8438, 0.375, 0.8125, 0.2188, 0.625, 0.1875, 0.6875, 0.1875, 0.625, 0.7812, 0.625, 0.75, 0.6875, 0.75, 0.625, 0.2188, 0.5, 0.1875, 0.625, 0.1875, 0.5, 0.7812, 0.5, 0.75, 0.625, 0.75, 0.5, 0.7812, 0.7181, 0.75, 0.75, 0.75, 0.7181, 0.625, 0.875, 0.375, 0.9062, 0.375, 0.875, 0.2188, 0.7181, 0.1875, 0.75, 0.1875, 0.7181, 0.2188, 0.6875, 0.1875, 0.7181, 0.1875, 0.6875, 0.7812, 0.6875, 0.75, 0.7181, 0.75, 0.6875, 0.6875, 0.7181, 0.7188, 0.7181, 0.7188, 0.7181, 0.2812, 0.6875, 0.25, 0.7181, 0.25, 0.6875, 0.375, 0.0625, 0.625, 0.0625, 0.625, 0.0625, 0.3125, 0.6875, 0.2812, 0.7181, 0.2812, 0.6875, 0.6875, 0.6875, 0.625, 0.7181, 0.625, 0.6875, 0.8125, 0.6875, 0.7812, 0.7181, 0.7812, 0.6875, 0.1875, 0.6875, 0.125, 0.7181, 0.125, 0.6875, 0.75, 0.6875, 0.7188, 0.7181, 0.7188, 0.6875, 0.25, 0.6875, 0.2188, 0.7181, 0.2188, 0.6875, 0.375, 0.75, 0.375, 0.7181, 0.375, 0.75, 0.375, 0.6875, 0.3125, 0.7181, 0.3125, 0.6875, 0.875, 0.6875, 0.8125, 0.7181, 0.8125, 0.6875, 0.8125, 0.6875, 0.875, 0.6875, 0.875, 0.6875, 0.625, 0.6875, 0.6875, 0.6875, 0.6875, 0.6875, 0.7812, 0.7181, 0.7812, 0.6875, 0.7812, 0.6875, 0.875, 0.7181, 0.8125, 0.7181, 0.8125, 0.7181, 0.8125, 0.6875, 0.8125, 0.625, 0.8125, 0.625, 0.6875, 0.7181, 0.625, 0.7181, 0.625, 0.7181, 0.625, 0.625, 0.6875, 0.625, 0.6875, 0.625, 0.7188, 0.625, 0.7188, 0.6875, 0.7188, 0.6875, 0.8125, 0.7181, 0.7812, 0.7181, 0.7812, 0.7181, 0.8125, 0.625, 0.875, 0.625, 0.875, 0.625, 0.75, 0.625, 0.75, 0.5, 0.75, 0.5, 0.6875, 0.6875, 0.7188, 0.6875, 0.7188, 0.6875, 0.7188, 0.5, 0.7188, 0.625, 0.7188, 0.625, 0.7812, 0.625, 0.7812, 0.6875, 0.7812, 0.6875, 0.75, 0.7181, 0.7188, 0.7181, 0.7188, 0.7181, 0.7188, 0.7181, 0.6875, 0.7181, 0.6875, 0.7181, 0.8125, 0.625, 0.8125, 0.5, 0.8125, 0.5, 0.7812, 0.5, 0.7812, 0.625, 0.7812, 0.625, 0.6875, 0.625, 0.6875, 0.5, 0.6875, 0.5, 0.75, 0.6875, 0.75, 0.625, 0.75, 0.625, 0.75, 0.6875, 0.75, 0.7181, 0.75, 0.7181, 0.75, 0.6875, 0.75, 0.625, 0.75, 0.625, 0.875, 0.7181, 0.8125, 0.7181, 0.8125, 0.7181, 0.1875, 0.6875, 0.1875, 0.625, 0.1875, 0.625, 0.7812, 0.5, 0.7812, 0.625, 0.7812, 0.625, 0.75, 0.6875, 0.75, 0.7181, 0.75, 0.7181, 0.625, 0.6875, 0.6875, 0.6875, 0.6875, 0.6875, 0.75, 0.625, 0.75, 0.5, 0.75, 0.5, 0.7812, 0.7181, 0.7812, 0.6875, 0.7812, 0.6875, 0.6875, 0.6875, 0.7188, 0.6875, 0.7188, 0.6875, 0.8125, 0.625, 0.8125, 0.5, 0.8125, 0.5, 0.7188, 0.7181, 0.6875, 0.7181, 0.6875, 0.7181, 0.8125, 0.6875, 0.875, 0.6875, 0.875, 0.6875, 0.6875, 0.625, 0.6875, 0.5, 0.6875, 0.5, 0.6875, 0.7181, 0.625, 0.7181, 0.625, 0.7181, 0.7188, 0.625, 0.7188, 0.6875, 0.7188, 0.6875, 0.625, 0.625, 0.6875, 0.625, 0.6875, 0.625, 0.8125, 0.7181, 0.7812, 0.7181, 0.7812, 0.7181, 0.7188, 0.5, 0.7188, 0.625, 0.7188, 0.625, 0.8125, 0.625, 0.875, 0.625, 0.875, 0.625, 0.75, 0.7181, 0.7188, 0.7181, 0.7188, 0.7181, 0.7812, 0.625, 0.7812, 0.6875, 0.7812, 0.6875, 0.6875, 0.7181, 0.625, 0.7181, 0.625, 0.7181, 0.7188, 0.625, 0.7188, 0.6875, 0.7188, 0.6875, 0.6875, 0.625, 0.6875, 0.5, 0.6875, 0.5, 0.8125, 0.7181, 0.7812, 0.7181, 0.7812, 0.7181, 0.7188, 0.5, 0.7188, 0.625, 0.7188, 0.625, 0.625, 0.625, 0.6875, 0.625, 0.6875, 0.625, 0.75, 0.7181, 0.7188, 0.7181, 0.7188, 0.7181, 0.7812, 0.625, 0.7812, 0.6875, 0.7812, 0.6875, 0.8125, 0.625, 0.875, 0.625, 0.875, 0.625, 0.875, 0.7181, 0.8125, 0.7181, 0.8125, 0.7181, 0.7812, 0.5, 0.7812, 0.625, 0.7812, 0.625, 0.75, 0.6875, 0.75, 0.625, 0.75, 0.625, 0.75, 0.6875, 0.75, 0.7181, 0.75, 0.7181, 0.625, 0.6875, 0.6875, 0.6875, 0.6875, 0.6875, 0.7812, 0.7181, 0.7812, 0.6875, 0.7812, 0.6875, 0.6875, 0.6875, 0.7188, 0.6875, 0.7188, 0.6875, 0.75, 0.625, 0.75, 0.5, 0.75, 0.5, 0.7188, 0.7181, 0.6875, 0.7181, 0.6875, 0.7181, 0.8125, 0.6875, 0.875, 0.6875, 0.875, 0.6875, 0.8125, 0.625, 0.8125, 0.5, 0.8125, 0.5, 0.75, 0.6875, 0.75, 0.625, 0.75, 0.625, 0.7188, 0.7181, 0.7188, 0.6875, 0.7188, 0.6875, 0.75, 0.6875, 0.75, 0.7181, 0.75, 0.7181, 0.625, 0.6875, 0.6875, 0.6875, 0.6875, 0.6875, 0.8125, 0.6875, 0.8125, 0.625, 0.8125, 0.625, 0.7812, 0.7181, 0.7812, 0.6875, 0.7812, 0.6875, 0.75, 0.625, 0.75, 0.5, 0.75, 0.5, 0.7188, 0.7181, 0.6875, 0.7181, 0.6875, 0.7181, 0.6875, 0.7181, 0.625, 0.7181, 0.625, 0.7181, 0.7188, 0.625, 0.7188, 0.6875, 0.7188, 0.6875, 0.75, 0.75, 0.75, 0.7181, 0.75, 0.7181, 0.8125, 0.7181, 0.7812, 0.7181, 0.7812, 0.7181, 0.7188, 0.5, 0.7188, 0.625, 0.7188, 0.625, 0.7812, 0.625, 0.7812, 0.6875, 0.7812, 0.6875, 0.875, 0.7181, 0.8125, 0.7181, 0.8125, 0.7181, 0.7812, 0.5, 0.7812, 0.625, 0.7812, 0.625, 0.7812, 0.7181, 0.7812, 0.6875, 0.7812, 0.6875, 0.75, 0.6875, 0.75, 0.625, 0.75, 0.625, 0.7188, 0.7181, 0.6875, 0.7181, 0.6875, 0.7181, 0.625, 0.6875, 0.6875, 0.6875, 0.6875, 0.6875, 0.6875, 0.7181, 0.625, 0.7181, 0.625, 0.7181, 0.6875, 0.6875, 0.6875, 0.625, 0.6875, 0.625, 0.7188, 0.625, 0.7188, 0.6875, 0.7188, 0.6875, 0.8125, 0.7181, 0.7812, 0.7181, 0.7812, 0.7181, 0.7188, 0.5, 0.7188, 0.625, 0.7188, 0.625, 0.75, 0.75, 0.75, 0.7181, 0.75, 0.7181, 0.875, 0.7181, 0.8125, 0.7181, 0.8125, 0.7181, 0.6875, 0.625, 0.6875, 0.5, 0.6875, 0.5, 0.7812, 0.625, 0.7812, 0.6875, 0.7812, 0.6875, 0.7188, 0.7181, 0.7188, 0.6875, 0.7188, 0.6875, 0.7812, 0.5, 0.7812, 0.625, 0.7812, 0.625, 0.8125, 0.6875, 0.8125, 0.625, 0.8125, 0.625, 0.75, 0.6875, 0.75, 0.7181, 0.75, 0.7181, 0.75, 0.625, 0.75, 0.5, 0.75, 0.5, 0.7188, 0.625, 0.7188, 0.6875, 0.7188, 0.6875, 0.6875, 0.625, 0.6875, 0.5, 0.6875, 0.5, 0.8125, 0.7181, 0.7812, 0.7181, 0.7812, 0.7181, 0.7188, 0.5, 0.7188, 0.625, 0.7188, 0.625, 0.75, 0.75, 0.75, 0.7181, 0.75, 0.7181, 0.875, 0.7181, 0.8125, 0.7181, 0.8125, 0.7181, 0.7812, 0.625, 0.7812, 0.6875, 0.7812, 0.6875, 0.7188, 0.7181, 0.7188, 0.6875, 0.7188, 0.6875, 0.7812, 0.5, 0.7812, 0.625, 0.7812, 0.625, 0.8125, 0.6875, 0.8125, 0.625, 0.8125, 0.625, 0.75, 0.6875, 0.75, 0.7181, 0.75, 0.7181, 0.75, 0.625, 0.75, 0.5, 0.75, 0.5, 0.7812, 0.7181, 0.7812, 0.6875, 0.7812, 0.6875, 0.75, 0.6875, 0.75, 0.625, 0.75, 0.625, 0.7188, 0.7181, 0.6875, 0.7181, 0.6875, 0.7181, 0.625, 0.6875, 0.6875, 0.6875, 0.6875, 0.6875, 0.6875, 0.6875, 0.6875, 0.625, 0.6875, 0.625, 0.6875, 0.7181, 0.625, 0.7181, 0.625, 0.7181, 0.7812, 0.7181, 0.7812, 0.6875, 0.7812, 0.6875, 0.75, 0.6875, 0.75, 0.625, 0.75, 0.625, 0.7188, 0.7181, 0.6875, 0.7181, 0.6875, 0.7181, 0.625, 0.6875, 0.6875, 0.6875, 0.6875, 0.6875, 0.625, 0.75, 0.6875, 0.75, 0.6875, 0.75, 0.6875, 0.6875, 0.6875, 0.625, 0.6875, 0.625, 0.6875, 0.7181, 0.625, 0.7181, 0.625, 0.7181, 0.7188, 0.625, 0.7188, 0.6875, 0.7188, 0.6875, 0.6875, 0.625, 0.6875, 0.5, 0.6875, 0.5, 0.8125, 0.7181, 0.7812, 0.7181, 0.7812, 0.7181, 0.7188, 0.5, 0.7188, 0.625, 0.7188, 0.625, 0.6875, 0.75, 0.7188, 0.75, 0.7188, 0.75, 0.8125, 0.6875, 0.8125, 0.625, 0.8125, 0.625, 0.75, 0.75, 0.75, 0.7181, 0.75, 0.7181, 0.875, 0.7181, 0.8125, 0.7181, 0.8125, 0.7181, 0.0, 0.0, 0.0, 0.0, 0.0, 0.0, 0.7812, 0.625, 0.7812, 0.6875, 0.7812, 0.6875, 0.7188, 0.7181, 0.7188, 0.6875, 0.7188, 0.6875, 0.7812, 0.5, 0.7812, 0.625, 0.7812, 0.625, 0.0, 0.0, 0.0, 0.0, 0.0, 0.0, 0.625, 0.875, 0.625, 0.8438, 0.625, 0.8438, 0.75, 0.6875, 0.75, 0.7181, 0.75, 0.7181, 0.8125, 0.75, 0.875, 0.75, 0.875, 0.75, 0.625, 0.9375, 0.625, 0.9062, 0.625, 0.9062, 0.75, 0.75, 0.7812, 0.75, 0.7812, 0.75, 0.75, 0.625, 0.75, 0.5, 0.75, 0.5, 0.875, 0.7181, 0.875, 0.75, 0.875, 0.75, 0.625, 0.75, 0.625, 0.7181, 0.625, 0.7181, 0.375, 0.0625, 0.625, 0.0625, 0.625, 0.0625, 0.625, 0.7181, 0.625, 0.6875, 0.625, 0.6875, 0.875, 0.7181, 0.875, 0.6875, 0.875, 0.7181, 0.375, 1.0, 0.625, 1.0, 0.375, 1.0, 0.125, 0.75, 0.125, 0.7181, 0.125, 0.7181, 0.625, 0.7181, 0.625, 0.6875, 0.625, 0.6875, 0.625, 0.75, 0.625, 0.7181, 0.625, 0.7181, 0.875, 0.75, 0.875, 0.7181, 0.875, 0.75, 0.375, 0.7181, 0.375, 0.6875, 0.375, 0.7181, 0.375, 0.75, 0.625, 0.75, 0.625, 0.75, 0.125, 0.75, 0.125, 0.7181, 0.125, 0.7181, 0.625, 0.6875, 0.375, 0.6875, 0.375, 0.6875, 0.875, 0.6875, 0.875, 0.7181, 0.875, 0.7181, 0.375, 0.7181, 0.375, 0.75, 0.375, 0.75, 0.625, 1.0, 0.375, 1.0, 0.375, 1.0, 0.125, 0.7181, 0.125, 0.6875, 0.125, 0.6875, 0.375, 0.6875, 0.375, 0.7181, 0.375, 0.7181, 0.375, 0.75, 0.625, 0.75, 0.625, 0.75, 0.625, 0.3438, 0.375, 0.375, 0.375, 0.3438, 0.625, 0.3438, 0.375, 0.3438, 0.625, 0.3438, 0.375, 0.375, 0.625, 0.375, 0.375, 0.375, 0.375, 0.3438, 0.375, 0.375, 0.375, 0.3438, 0.625, 0.4062, 0.375, 0.4375, 0.375, 0.4062, 0.625, 0.4062, 0.375, 0.4062, 0.625, 0.4062, 0.375, 0.4375, 0.625, 0.4375, 0.375, 0.4375, 0.375, 0.4062, 0.375, 0.4375, 0.375, 0.4062, 0.625, 0.375, 0.375, 0.4062, 0.375, 0.375, 0.625, 0.375, 0.375, 0.375, 0.625, 0.375, 0.375, 0.4062, 0.625, 0.4062, 0.375, 0.4062, 0.375, 0.375, 0.375, 0.4062, 0.375, 0.375, 0.625, 0.3125, 0.375, 0.3438, 0.375, 0.3125, 0.625, 0.3125, 0.375, 0.3125, 0.625, 0.3125, 0.625, 0.3438, 0.625, 0.3438, 0.625, 0.3438, 0.375, 0.3438, 0.625, 0.3438, 0.375, 0.3438, 0.375, 0.3125, 0.375, 0.3438, 0.375, 0.3125, 0.625, 0.7181, 0.375, 0.75, 0.375, 0.7181, 0.625, 0.7181, 0.375, 0.7181, 0.625, 0.7181, 0.375, 0.75, 0.625, 0.75, 0.375, 0.75, 0.375, 0.7181, 0.375, 0.75, 0.375, 0.7181, 0.625, 0.03189, 0.375, 0.0625, 0.375, 0.03189, 0.625, 0.03189, 0.375, 0.03189, 0.625, 0.03189, 0.375, 0.0625, 0.625, 0.0625, 0.375, 0.0625, 0.375, 0.03189, 0.375, 0.0625, 0.375, 0.03189, 0.625, 0.0, 0.375, 0.03189, 0.375, 0.0, 0.625, 0.0, 0.375, 0.0, 0.625, 0.0, 0.375, 0.03189, 0.625, 0.03189, 0.375, 0.03189, 0.375, 0.0, 0.375, 0.03189, 0.375, 0.0, 0.625, 0.6875, 0.375, 0.7181, 0.375, 0.6875, 0.625, 0.6875, 0.375, 0.6875, 0.625, 0.6875, 0.375, 0.7181, 0.625, 0.7181, 0.375, 0.7181, 0.375, 0.6875, 0.375, 0.7181, 0.375, 0.6875, 0.0, 0.0, 0.0, 0.0, 0.0, 0.0, 0.0, 0.0, 0.0, 0.0, 0.0, 0.0, 0.8125, 0.6875, 0.875, 0.6875, 0.875, 0.6875, 0.0, 0.0, 0.0, 0.0, 0.0, 0.0, 0.0, 0.0, 0.0, 0.0, 0.0, 0.0, 0.0, 0.0, 0.0, 0.0, 0.0, 0.0, 0.8125, 0.625, 0.8125, 0.5, 0.8125, 0.5, 0.0, 0.0, 0.0, 0.0, 0.0, 0.0, 0.8125, 0.6875, 0.875, 0.6875, 0.875, 0.6875, 0.0, 0.0, 0.0, 0.0, 0.0, 0.0, 0.0, 0.0, 0.0, 0.0, 0.0, 0.0, 0.0, 0.0, 0.0, 0.0, 0.0, 0.0, 0.0, 0.0, 0.0, 0.0, 0.0, 0.0, 0.8125, 0.6875, 0.875, 0.6875, 0.875, 0.6875, 0.0, 0.0, 0.0, 0.0, 0.0, 0.0, 0.8125, 0.6875, 0.8125, 0.625, 0.8125, 0.625, 0.0, 0.0, 0.0, 0.0, 0.0, 0.0, 0.0, 0.0, 0.0, 0.0, 0.0, 0.0, 0.0, 0.0, 0.0, 0.0, 0.0, 0.0, 0.0, 0.0, 0.0, 0.0, 0.0, 0.0, 0.8125, 0.625, 0.8125, 0.5, 0.8125, 0.5, 0.0, 0.0, 0.0, 0.0, 0.0, 0.0, 0.0, 0.0, 0.0, 0.0, 0.0, 0.0, 0.0, 0.0, 0.0, 0.0, 0.0, 0.0, 0.8125, 0.6875, 0.875, 0.6875, 0.875, 0.6875, 0.8125, 0.625, 0.8125, 0.5, 0.8125, 0.5, 0.8125, 0.6875, 0.8125, 0.625, 0.8125, 0.625, 0.0, 0.0, 0.0, 0.0, 0.0, 0.0, 0.8125, 0.6875, 0.8125, 0.625, 0.8125, 0.625, 0.0, 0.0, 0.0, 0.0, 0.0, 0.0, 0.0, 0.0, 0.0, 0.0, 0.0, 0.0, 0.0, 0.0, 0.0, 0.0, 0.0, 0.0, 0.0, 0.0, 0.0, 0.0, 0.0, 0.0, 0.8125, 0.625, 0.8125, 0.5, 0.8125, 0.5, 0.0, 0.0, 0.0, 0.0, 0.0, 0.0, 0.0, 0.0, 0.0, 0.0, 0.0, 0.0, 0.875, 0.5, 0.8125, 0.625, 0.8125, 0.5, 0.625, 0.125, 0.625, 0.25, 0.625, 0.25, 0.625, 0.25, 0.625, 0.3125, 0.625, 0.3125, 0.8125, 0.5, 0.8125, 0.625, 0.8125, 0.625, 0.625, 0.3125, 0.625, 0.3125, 0.625, 0.3125, 0.625, 0.3125, 0.625, 0.3438, 0.625, 0.3438, 0.7812, 0.5, 0.8125, 0.5, 0.8125, 0.5, 0.7188, 0.7181, 0.7188, 0.6875, 0.7188, 0.6875, 0.6875, 0.6875, 0.6875, 0.7181, 0.6875, 0.7181, 0.7188, 0.7181, 0.7188, 0.6875, 0.7188, 0.6875, 0.7188, 0.6875, 0.6875, 0.6875, 0.6875, 0.6875, 0.7188, 0.6875, 0.6875, 0.7181, 0.6875, 0.6875, 0.7188, 0.6875, 0.6875, 0.6875, 0.6875, 0.6875, 0.6875, 0.7181, 0.7188, 0.7181, 0.7188, 0.7181, 0.6875, 0.6875, 0.6875, 0.7181, 0.6875, 0.7181, 0.875, 0.7181, 0.875, 0.75, 0.8125, 0.75, 0.625, 0.9375, 0.625, 1.0, 0.375, 1.0, 0.625, 0.125, 0.625, 0.25, 0.375, 0.25, 0.375, 0.7181, 0.375, 0.75, 0.3125, 0.75, 0.125, 0.7181, 0.125, 0.7181, 0.125, 0.6875, 0.625, 0.4375, 0.625, 0.5, 0.375, 0.5, 0.25, 0.7181, 0.25, 0.75, 0.2188, 0.75, 0.625, 0.8438, 0.625, 0.875, 0.375, 0.875, 0.75, 0.7181, 0.75, 0.75, 0.7188, 0.75, 0.1875, 0.7181, 0.1875, 0.75, 0.125, 0.75, 0.625, 0.25, 0.625, 0.3125, 0.375, 0.3125, 0.625, 0.9062, 0.625, 0.9375, 0.375, 0.9375, 0.8125, 0.7181, 0.8125, 0.75, 0.7812, 0.75, 0.6875, 0.7181, 0.6875, 0.75, 0.625, 0.75, 0.625, 0.75, 0.625, 0.8125, 0.375, 0.8125, 0.3125, 0.7181, 0.3125, 0.75, 0.2812, 0.75, 0.3125, 0.5, 0.3125, 0.625, 0.2812, 0.625, 0.6875, 0.5, 0.6875, 0.625, 0.625, 0.625, 0.8125, 0.5, 0.8125, 0.625, 0.7812, 0.625, 0.1875, 0.5, 0.1875, 0.625, 0.125, 0.625, 0.75, 0.5, 0.75, 0.625, 0.7188, 0.625, 0.25, 0.5, 0.25, 0.625, 0.2188, 0.625, 0.625, 0.5, 0.625, 0.625, 0.375, 0.625, 0.375, 0.5, 0.375, 0.625, 0.3125, 0.625, 0.625, 0.0625, 0.625, 0.125, 0.375, 0.125, 0.8125, 0.625, 0.8125, 0.625, 0.875, 0.625, 0.375, 0.6875, 0.625, 0.6875, 0.625, 0.6875, 0.3125, 0.625, 0.3125, 0.6875, 0.2812, 0.6875, 0.6875, 0.625, 0.6875, 0.6875, 0.625, 0.6875, 0.8125, 0.625, 0.8125, 0.6875, 0.7812, 0.6875, 0.1875, 0.625, 0.1875, 0.6875, 0.125, 0.6875, 0.75, 0.625, 0.75, 0.6875, 0.7188, 0.6875, 0.25, 0.625, 0.25, 0.6875, 0.2188, 0.6875, 0.625, 0.625, 0.625, 0.6875, 0.375, 0.6875, 0.375, 0.625, 0.375, 0.6875, 0.3125, 0.6875, 0.875, 0.625, 0.875, 0.6875, 0.8125, 0.6875, 0.7188, 0.625, 0.7188, 0.6875, 0.6875, 0.6875, 0.2812, 0.625, 0.2812, 0.6875, 0.25, 0.6875, 0.7188, 0.5, 0.7188, 0.625, 0.6875, 0.625, 0.2812, 0.5, 0.2812, 0.625, 0.25, 0.625, 0.2812, 0.7181, 0.2812, 0.75, 0.25, 0.75, 0.7188, 0.7181, 0.7188, 0.75, 0.6875, 0.75, 0.625, 0.8125, 0.625, 0.8438, 0.375, 0.8438, 0.2188, 0.625, 0.2188, 0.6875, 0.1875, 0.6875, 0.7812, 0.625, 0.7812, 0.6875, 0.75, 0.6875, 0.2188, 0.5, 0.2188, 0.625, 0.1875, 0.625, 0.7812, 0.5, 0.7812, 0.625, 0.75, 0.625, 0.7812, 0.7181, 0.7812, 0.75, 0.75, 0.75, 0.625, 0.875, 0.625, 0.9062, 0.375, 0.9062, 0.2188, 0.7181, 0.2188, 0.75, 0.1875, 0.75, 0.2188, 0.6875, 0.2188, 0.7181, 0.1875, 0.7181, 0.7812, 0.6875, 0.7812, 0.7181, 0.75, 0.7181, 0.6875, 0.7181, 0.6875, 0.7181, 0.7188, 0.7181, 0.2812, 0.6875, 0.2812, 0.7181, 0.25, 0.7181, 0.375, 0.0625, 0.375, 0.0625, 0.625, 0.0625, 0.3125, 0.6875, 0.3125, 0.7181, 0.2812, 0.7181, 0.6875, 0.6875, 0.6875, 0.7181, 0.625, 0.7181, 0.8125, 0.6875, 0.8125, 0.7181, 0.7812, 0.7181, 0.1875, 0.6875, 0.1875, 0.7181, 0.125, 0.7181, 0.75, 0.6875, 0.75, 0.7181, 0.7188, 0.7181, 0.25, 0.6875, 0.25, 0.7181, 0.2188, 0.7181, 0.375, 0.75, 0.375, 0.7181, 0.375, 0.7181, 0.375, 0.6875, 0.375, 0.7181, 0.3125, 0.7181, 0.875, 0.6875, 0.875, 0.7181, 0.8125, 0.7181, 0.8125, 0.6875, 0.8125, 0.6875, 0.875, 0.6875, 0.625, 0.6875, 0.625, 0.6875, 0.6875, 0.6875, 0.7812, 0.7181, 0.7812, 0.7181, 0.7812, 0.6875, 0.875, 0.7181, 0.875, 0.7181, 0.8125, 0.7181, 0.8125, 0.6875, 0.8125, 0.6875, 0.8125, 0.625, 0.6875, 0.7181, 0.6875, 0.7181, 0.625, 0.7181, 0.625, 0.625, 0.625, 0.625, 0.6875, 0.625, 0.7188, 0.625, 0.7188, 0.625, 0.7188, 0.6875, 0.8125, 0.7181, 0.8125, 0.7181, 0.7812, 0.7181, 0.8125, 0.625, 0.8125, 0.625, 0.875, 0.625, 0.75, 0.625, 0.75, 0.625, 0.75, 0.5, 0.6875, 0.6875, 0.6875, 0.6875, 0.7188, 0.6875, 0.7188, 0.5, 0.7188, 0.5, 0.7188, 0.625, 0.7812, 0.625, 0.7812, 0.625, 0.7812, 0.6875, 0.75, 0.7181, 0.75, 0.7181, 0.7188, 0.7181, 0.7188, 0.7181, 0.7188, 0.7181, 0.6875, 0.7181, 0.8125, 0.625, 0.8125, 0.625, 0.8125, 0.5, 0.7812, 0.5, 0.7812, 0.5, 0.7812, 0.625, 0.6875, 0.625, 0.6875, 0.625, 0.6875, 0.5, 0.75, 0.6875, 0.75, 0.6875, 0.75, 0.625, 0.75, 0.6875, 0.75, 0.6875, 0.75, 0.7181, 0.75, 0.6875, 0.75, 0.6875, 0.75, 0.625, 0.875, 0.7181, 0.875, 0.7181, 0.8125, 0.7181, 0.1875, 0.6875, 0.1875, 0.6875, 0.1875, 0.625, 0.7812, 0.5, 0.7812, 0.5, 0.7812, 0.625, 0.75, 0.6875, 0.75, 0.6875, 0.75, 0.7181, 0.625, 0.6875, 0.625, 0.6875, 0.6875, 0.6875, 0.75, 0.625, 0.75, 0.625, 0.75, 0.5, 0.7812, 0.7181, 0.7812, 0.7181, 0.7812, 0.6875, 0.6875, 0.6875, 0.6875, 0.6875, 0.7188, 0.6875, 0.8125, 0.625, 0.8125, 0.625, 0.8125, 0.5, 0.7188, 0.7181, 0.7188, 0.7181, 0.6875, 0.7181, 0.8125, 0.6875, 0.8125, 0.6875, 0.875, 0.6875, 0.6875, 0.625, 0.6875, 0.625, 0.6875, 0.5, 0.6875, 0.7181, 0.6875, 0.7181, 0.625, 0.7181, 0.7188, 0.625, 0.7188, 0.625, 0.7188, 0.6875, 0.625, 0.625, 0.625, 0.625, 0.6875, 0.625, 0.8125, 0.7181, 0.8125, 0.7181, 0.7812, 0.7181, 0.7188, 0.5, 0.7188, 0.5, 0.7188, 0.625, 0.8125, 0.625, 0.8125, 0.625, 0.875, 0.625, 0.75, 0.7181, 0.75, 0.7181, 0.7188, 0.7181, 0.7812, 0.625, 0.7812, 0.625, 0.7812, 0.6875, 0.6875, 0.7181, 0.6875, 0.7181, 0.625, 0.7181, 0.7188, 0.625, 0.7188, 0.625, 0.7188, 0.6875, 0.6875, 0.625, 0.6875, 0.625, 0.6875, 0.5, 0.8125, 0.7181, 0.8125, 0.7181, 0.7812, 0.7181, 0.7188, 0.5, 0.7188, 0.5, 0.7188, 0.625, 0.625, 0.625, 0.625, 0.625, 0.6875, 0.625, 0.75, 0.7181, 0.75, 0.7181, 0.7188, 0.7181, 0.7812, 0.625, 0.7812, 0.625, 0.7812, 0.6875, 0.8125, 0.625, 0.8125, 0.625, 0.875, 0.625, 0.875, 0.7181, 0.875, 0.7181, 0.8125, 0.7181, 0.7812, 0.5, 0.7812, 0.5, 0.7812, 0.625, 0.75, 0.6875, 0.75, 0.6875, 0.75, 0.625, 0.75, 0.6875, 0.75, 0.6875, 0.75, 0.7181, 0.625, 0.6875, 0.625, 0.6875, 0.6875, 0.6875, 0.7812, 0.7181, 0.7812, 0.7181, 0.7812, 0.6875, 0.6875, 0.6875, 0.6875, 0.6875, 0.7188, 0.6875, 0.75, 0.625, 0.75, 0.625, 0.75, 0.5, 0.7188, 0.7181, 0.7188, 0.7181, 0.6875, 0.7181, 0.8125, 0.6875, 0.8125, 0.6875, 0.875, 0.6875, 0.8125, 0.625, 0.8125, 0.625, 0.8125, 0.5, 0.75, 0.6875, 0.75, 0.6875, 0.75, 0.625, 0.7188, 0.7181, 0.7188, 0.7181, 0.7188, 0.6875, 0.75, 0.6875, 0.75, 0.6875, 0.75, 0.7181, 0.625, 0.6875, 0.625, 0.6875, 0.6875, 0.6875, 0.8125, 0.6875, 0.8125, 0.6875, 0.8125, 0.625, 0.7812, 0.7181, 0.7812, 0.7181, 0.7812, 0.6875, 0.75, 0.625, 0.75, 0.625, 0.75, 0.5, 0.7188, 0.7181, 0.7188, 0.7181, 0.6875, 0.7181, 0.6875, 0.7181, 0.6875, 0.7181, 0.625, 0.7181, 0.7188, 0.625, 0.7188, 0.625, 0.7188, 0.6875, 0.75, 0.75, 0.75, 0.75, 0.75, 0.7181, 0.8125, 0.7181, 0.8125, 0.7181, 0.7812, 0.7181, 0.7188, 0.5, 0.7188, 0.5, 0.7188, 0.625, 0.7812, 0.625, 0.7812, 0.625, 0.7812, 0.6875, 0.875, 0.7181, 0.875, 0.7181, 0.8125, 0.7181, 0.7812, 0.5, 0.7812, 0.5, 0.7812, 0.625, 0.7812, 0.7181, 0.7812, 0.7181, 0.7812, 0.6875, 0.75, 0.6875, 0.75, 0.6875, 0.75, 0.625, 0.7188, 0.7181, 0.7188, 0.7181, 0.6875, 0.7181, 0.625, 0.6875, 0.625, 0.6875, 0.6875, 0.6875, 0.6875, 0.7181, 0.6875, 0.7181, 0.625, 0.7181, 0.6875, 0.6875, 0.6875, 0.6875, 0.6875, 0.625, 0.7188, 0.625, 0.7188, 0.625, 0.7188, 0.6875, 0.8125, 0.7181, 0.8125, 0.7181, 0.7812, 0.7181, 0.7188, 0.5, 0.7188, 0.5, 0.7188, 0.625, 0.75, 0.75, 0.75, 0.75, 0.75, 0.7181, 0.875, 0.7181, 0.875, 0.7181, 0.8125, 0.7181, 0.6875, 0.625, 0.6875, 0.625, 0.6875, 0.5, 0.7812, 0.625, 0.7812, 0.625, 0.7812, 0.6875, 0.7188, 0.7181, 0.7188, 0.7181, 0.7188, 0.6875, 0.7812, 0.5, 0.7812, 0.5, 0.7812, 0.625, 0.8125, 0.6875, 0.8125, 0.6875, 0.8125, 0.625, 0.75, 0.6875, 0.75, 0.6875, 0.75, 0.7181, 0.75, 0.625, 0.75, 0.625, 0.75, 0.5, 0.7188, 0.625, 0.7188, 0.625, 0.7188, 0.6875, 0.6875, 0.625, 0.6875, 0.625, 0.6875, 0.5, 0.8125, 0.7181, 0.8125, 0.7181, 0.7812, 0.7181, 0.7188, 0.5, 0.7188, 0.5, 0.7188, 0.625, 0.75, 0.75, 0.75, 0.75, 0.75, 0.7181, 0.875, 0.7181, 0.875, 0.7181, 0.8125, 0.7181, 0.7812, 0.625, 0.7812, 0.625, 0.7812, 0.6875, 0.7188, 0.7181, 0.7188, 0.7181, 0.7188, 0.6875, 0.7812, 0.5, 0.7812, 0.5, 0.7812, 0.625, 0.8125, 0.6875, 0.8125, 0.6875, 0.8125, 0.625, 0.75, 0.6875, 0.75, 0.6875, 0.75, 0.7181, 0.75, 0.625, 0.75, 0.625, 0.75, 0.5, 0.7812, 0.7181, 0.7812, 0.7181, 0.7812, 0.6875, 0.75, 0.6875, 0.75, 0.6875, 0.75, 0.625, 0.7188, 0.7181, 0.7188, 0.7181, 0.6875, 0.7181, 0.625, 0.6875, 0.625, 0.6875, 0.6875, 0.6875, 0.6875, 0.6875, 0.6875, 0.6875, 0.6875, 0.625, 0.6875, 0.7181, 0.6875, 0.7181, 0.625, 0.7181, 0.7812, 0.7181, 0.7812, 0.7181, 0.7812, 0.6875, 0.75, 0.6875, 0.75, 0.6875, 0.75, 0.625, 0.7188, 0.7181, 0.7188, 0.7181, 0.6875, 0.7181, 0.625, 0.6875, 0.625, 0.6875, 0.6875, 0.6875, 0.625, 0.75, 0.625, 0.75, 0.6875, 0.75, 0.6875, 0.6875, 0.6875, 0.6875, 0.6875, 0.625, 0.6875, 0.7181, 0.6875, 0.7181, 0.625, 0.7181, 0.7188, 0.625, 0.7188, 0.625, 0.7188, 0.6875, 0.6875, 0.625, 0.6875, 0.625, 0.6875, 0.5, 0.8125, 0.7181, 0.8125, 0.7181, 0.7812, 0.7181, 0.7188, 0.5, 0.7188, 0.5, 0.7188, 0.625, 0.6875, 0.75, 0.6875, 0.75, 0.7188, 0.75, 0.8125, 0.6875, 0.8125, 0.6875, 0.8125, 0.625, 0.75, 0.75, 0.75, 0.75, 0.75, 0.7181, 0.875, 0.7181, 0.875, 0.7181, 0.8125, 0.7181, 0.0, 0.0, 0.0, 0.0, 0.0, 0.0, 0.7812, 0.625, 0.7812, 0.625, 0.7812, 0.6875, 0.7188, 0.7181, 0.7188, 0.7181, 0.7188, 0.6875, 0.7812, 0.5, 0.7812, 0.5, 0.7812, 0.625, 0.0, 0.0, 0.0, 0.0, 0.0, 0.0, 0.625, 0.875, 0.625, 0.875, 0.625, 0.8438, 0.75, 0.6875, 0.75, 0.6875, 0.75, 0.7181, 0.8125, 0.75, 0.8125, 0.75, 0.875, 0.75, 0.625, 0.9375, 0.625, 0.9375, 0.625, 0.9062, 0.75, 0.75, 0.75, 0.75, 0.7812, 0.75, 0.75, 0.625, 0.75, 0.625, 0.75, 0.5, 0.875, 0.7181, 0.875, 0.7181, 0.875, 0.75, 0.625, 0.75, 0.625, 0.75, 0.625, 0.7181, 0.375, 0.0625, 0.375, 0.0625, 0.625, 0.0625, 0.625, 0.7181, 0.625, 0.7181, 0.625, 0.6875, 0.875, 0.7181, 0.875, 0.6875, 0.875, 0.6875, 0.375, 1.0, 0.625, 1.0, 0.625, 1.0, 0.125, 0.75, 0.125, 0.75, 0.125, 0.7181, 0.625, 0.7181, 0.625, 0.7181, 0.625, 0.6875, 0.625, 0.75, 0.625, 0.75, 0.625, 0.7181, 0.875, 0.75, 0.875, 0.7181, 0.875, 0.7181, 0.375, 0.7181, 0.375, 0.6875, 0.375, 0.6875, 0.375, 0.75, 0.375, 0.75, 0.625, 0.75, 0.125, 0.75, 0.125, 0.75, 0.125, 0.7181, 0.625, 0.6875, 0.625, 0.6875, 0.375, 0.6875, 0.875, 0.6875, 0.875, 0.6875, 0.875, 0.7181, 0.375, 0.7181, 0.375, 0.7181, 0.375, 0.75, 0.625, 1.0, 0.625, 1.0, 0.375, 1.0, 0.125, 0.7181, 0.125, 0.7181, 0.125, 0.6875, 0.375, 0.6875, 0.375, 0.6875, 0.375, 0.7181, 0.375, 0.75, 0.375, 0.75, 0.625, 0.75, 0.625, 0.3438, 0.625, 0.375, 0.375, 0.375, 0.625, 0.3438, 0.375, 0.3438, 0.375, 0.3438, 0.375, 0.375, 0.625, 0.375, 0.625, 0.375, 0.375, 0.3438, 0.375, 0.375, 0.375, 0.375, 0.625, 0.4062, 0.625, 0.4375, 0.375, 0.4375, 0.625, 0.4062, 0.375, 0.4062, 0.375, 0.4062, 0.375, 0.4375, 0.625, 0.4375, 0.625, 0.4375, 0.375, 0.4062, 0.375, 0.4375, 0.375, 0.4375, 0.625, 0.375, 0.625, 0.4062, 0.375, 0.4062, 0.625, 0.375, 0.375, 0.375, 0.375, 0.375, 0.375, 0.4062, 0.625, 0.4062, 0.625, 0.4062, 0.375, 0.375, 0.375, 0.4062, 0.375, 0.4062, 0.625, 0.3125, 0.625, 0.3438, 0.375, 0.3438, 0.625, 0.3125, 0.375, 0.3125, 0.375, 0.3125, 0.625, 0.3438, 0.625, 0.3438, 0.625, 0.3438, 0.375, 0.3438, 0.625, 0.3438, 0.625, 0.3438, 0.375, 0.3125, 0.375, 0.3438, 0.375, 0.3438, 0.625, 0.7181, 0.625, 0.75, 0.375, 0.75, 0.625, 0.7181, 0.375, 0.7181, 0.375, 0.7181, 0.375, 0.75, 0.625, 0.75, 0.625, 0.75, 0.375, 0.7181, 0.375, 0.75, 0.375, 0.75, 0.625, 0.03189, 0.625, 0.0625, 0.375, 0.0625, 0.625, 0.03189, 0.375, 0.03189, 0.375, 0.03189, 0.375, 0.0625, 0.625, 0.0625, 0.625, 0.0625, 0.375, 0.03189, 0.375, 0.0625, 0.375, 0.0625, 0.625, 0.0, 0.625, 0.03189, 0.375, 0.03189, 0.625, 0.0, 0.375, 0.0, 0.375, 0.0, 0.375, 0.03189, 0.625, 0.03189, 0.625, 0.03189, 0.375, 0.0, 0.375, 0.03189, 0.375, 0.03189, 0.625, 0.6875, 0.625, 0.7181, 0.375, 0.7181, 0.625, 0.6875, 0.375, 0.6875, 0.375, 0.6875, 0.375, 0.7181, 0.625, 0.7181, 0.625, 0.7181, 0.375, 0.6875, 0.375, 0.7181, 0.375, 0.7181, 0.0, 0.0, 0.0, 0.0, 0.0, 0.0, 0.0, 0.0, 0.0, 0.0, 0.0, 0.0, 0.8125, 0.6875, 0.8125, 0.6875, 0.875, 0.6875, 0.0, 0.0, 0.0, 0.0, 0.0, 0.0, 0.0, 0.0, 0.0, 0.0, 0.0, 0.0, 0.0, 0.0, 0.0, 0.0, 0.0, 0.0, 0.8125, 0.625, 0.8125, 0.625, 0.8125, 0.5, 0.0, 0.0, 0.0, 0.0, 0.0, 0.0, 0.8125, 0.6875, 0.8125, 0.6875, 0.875, 0.6875, 0.0, 0.0, 0.0, 0.0, 0.0, 0.0, 0.0, 0.0, 0.0, 0.0, 0.0, 0.0, 0.0, 0.0, 0.0, 0.0, 0.0, 0.0, 0.0, 0.0, 0.0, 0.0, 0.0, 0.0, 0.8125, 0.6875, 0.8125, 0.6875, 0.875, 0.6875, 0.0, 0.0, 0.0, 0.0, 0.0, 0.0, 0.8125, 0.6875, 0.8125, 0.6875, 0.8125, 0.625, 0.0, 0.0, 0.0, 0.0, 0.0, 0.0, 0.0, 0.0, 0.0, 0.0, 0.0, 0.0, 0.0, 0.0, 0.0, 0.0, 0.0, 0.0, 0.0, 0.0, 0.0, 0.0, 0.0, 0.0, 0.8125, 0.625, 0.8125, 0.625, 0.8125, 0.5, 0.0, 0.0, 0.0, 0.0, 0.0, 0.0, 0.0, 0.0, 0.0, 0.0, 0.0, 0.0, 0.0, 0.0, 0.0, 0.0, 0.0, 0.0, 0.8125, 0.6875, 0.8125, 0.6875, 0.875, 0.6875, 0.8125, 0.625, 0.8125, 0.625, 0.8125, 0.5, 0.8125, 0.6875, 0.8125, 0.6875, 0.8125, 0.625, 0.0, 0.0, 0.0, 0.0, 0.0, 0.0, 0.8125, 0.6875, 0.8125, 0.6875, 0.8125, 0.625, 0.0, 0.0, 0.0, 0.0, 0.0, 0.0, 0.0, 0.0, 0.0, 0.0, 0.0, 0.0, 0.0, 0.0, 0.0, 0.0, 0.0, 0.0, 0.0, 0.0, 0.0, 0.0, 0.0, 0.0, 0.8125, 0.625, 0.8125, 0.625, 0.8125, 0.5, 0.0, 0.0, 0.0, 0.0, 0.0, 0.0, 0.0, 0.0, 0.0, 0.0, 0.0, 0.0, 0.875, 0.5, 0.875, 0.625, 0.8125, 0.625, 0.625, 0.125, 0.625, 0.125, 0.625, 0.25, 0.625, 0.25, 0.625, 0.25, 0.625, 0.3125, 0.8125, 0.5, 0.8125, 0.5, 0.8125, 0.625, 0.625, 0.3125, 0.625, 0.3125, 0.625, 0.3125, 0.625, 0.3125, 0.625, 0.3125, 0.625, 0.3438, 0.7812, 0.5, 0.7812, 0.5, 0.8125, 0.5, 0.7188, 0.7181, 0.7188, 0.7181, 0.7188, 0.6875, 0.6875, 0.6875, 0.6875, 0.6875, 0.6875, 0.7181, 0.7188, 0.7181, 0.7188, 0.7181, 0.7188, 0.6875, 0.7188, 0.6875, 0.7188, 0.6875, 0.6875, 0.6875, 0.7188, 0.6875, 0.7188, 0.7181, 0.6875, 0.7181, 0.7188, 0.6875, 0.7188, 0.6875, 0.6875, 0.6875, 0.6875, 0.7181, 0.6875, 0.7181, 0.7188, 0.7181, 0.6875, 0.6875, 0.6875, 0.6875, 0.6875, 0.7181, 1.008, 1.002, -0.008477, 0.1717, 1.008, 0.1717, 1.008, 1.002, -0.008477, 1.002, -0.008477, 0.1717, 0.997, 0.1733, 0.002515, 0.9967, 0.002515, 0.1733, 0.997, 0.1733, 0.997, 0.9967, 0.002515, 0.9967, 6.321e-05, 0.178, 0.9999, 1.001, 6.321e-05, 1.001, 6.321e-05, 0.178, 0.9999, 0.178, 0.9999, 1.001, 0.01161, 0.9958, 0.9959, 0.1803, 0.9959, 0.9958, 0.01161, 0.9958, 0.01161, 0.1803, 0.9959, 0.1803, 1.045, 0.9903, -0.04368, 0.1769, 1.045, 0.1769, 1.045, 0.9903, -0.04368, 0.9903, -0.04368, 0.1769, 1.036, 0.9891, -0.03282, 0.1731, 1.036, 0.1731, 1.036, 0.9891, -0.03282, 0.9891, -0.03282, 0.1731, 1.042, 1.005, -0.04171, 0.1692, 1.042, 0.1692, 1.042, 1.005, -0.04171, 1.005, -0.04171, 0.1692, 1.041, 1.001, -0.03727, 0.166, 1.041, 0.166, 1.041, 1.001, -0.03727, 1.001, -0.03727, 0.166])
me_cube_002.materials.append(mat_base_material_001)
me_cube_002.materials.append(mat_10d7_001)
me_cube_002.materials.append(mat_11d7_001)
me_cube_002.materials.append(mat_12d7_001)
me_cube_002.materials.append(mat_13d7_001)
me_cube_002.materials.append(mat_14d7_001)
me_cube_002.materials.append(mat_15d7_001)
me_cube_002.materials.append(mat_16d7_001)
me_cube_002.materials.append(mat_17d7_001)
me_cube_002.use_remesh_fix_poles = True
me_cube_002.use_remesh_preserve_attributes = False
me_cube_002.update()

# ---- objects
ob_light = bpy.data.objects.new('Light', light_light)
ob_camera = bpy.data.objects.new('Camera', cam_camera)
ob_camera_001 = bpy.data.objects.new('Camera.001', cam_camera_001)
ob_light_001 = bpy.data.objects.new('Light.001', light_light_001)
ob_camera_002 = bpy.data.objects.new('Camera.002', cam_camera_002)
ob_light_002 = bpy.data.objects.new('Light.002', light_light_002)
ob_cube_001 = bpy.data.objects.new('Cube.001', me_cube_002)

# ---- transforms, parenting, visibility, modifiers, constraints
ob_light.location = (4.076, 1.005, 5.904)
ob_light.rotation_euler = (0.6503, 0.05522, 1.866)
ob_light.lock_rotations_4d = False
ob_light.empty_display_type = 'ARROWS'
ob_light.color = (0.0, 0.0, 0.0, 0.0)
ob_light.lineart.crease_threshold = 0.0
ob_camera.location = (7.359, -6.926, 4.958)
ob_camera.rotation_euler = (1.109, 0.0, 0.8149)
ob_camera.lock_rotations_4d = False
ob_camera.empty_display_type = 'ARROWS'
ob_camera.color = (0.0, 0.0, 0.0, 0.0)
ob_camera.display_type = 'WIRE'
ob_camera.lineart.crease_threshold = 0.0
ob_camera_001.location = (7.359, -6.926, 4.958)
ob_camera_001.rotation_euler = (1.109, 4.011e-09, 0.8149)
ob_light_001.location = (4.076, 1.005, 5.904)
ob_light_001.rotation_euler = (0.6503, 0.05522, 1.866)
ob_camera_002.location = (7.359, -6.926, 4.958)
ob_camera_002.rotation_euler = (1.109, 4.011e-09, 0.8149)
ob_light_002.location = (4.076, 1.005, 5.904)
ob_light_002.rotation_euler = (0.6503, 0.05522, 1.866)
ob_cube_001.location = (0.0, 0.0, 0.0)
ob_cube_001.scale = (1.738, 2.105, 1.98)

# ---- collection membership
col_collection.objects.link(ob_light)
col_collection.objects.link(ob_camera)
col_collection.objects.link(ob_camera_001)
col_collection.objects.link(ob_light_001)
col_collection.objects.link(ob_camera_002)
col_collection.objects.link(ob_light_002)
col_collection.objects.link(ob_cube_001)

# ---- scene / render settings (as saved in the file)
scene.camera = ob_camera
scene.frame_start = 1; scene.frame_end = 250; scene.frame_set(1)
scene.render.engine = 'BLENDER_EEVEE_NEXT'
scene.cycles.use_denoising = False
scene.cycles.samples = 128
scene.cycles.sampling_pattern = 'TABULATED_SOBOL'
scene.cycles.use_adaptive_sampling = False
scene.cycles.use_light_tree = False
scene.view_settings.view_transform = 'Filmic'
bpy.context.view_layer.update()
